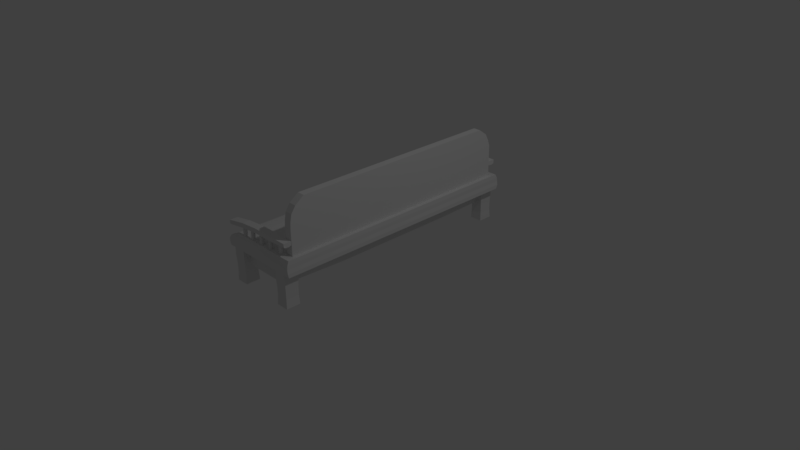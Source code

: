 # Source: indoorBenchw_b.blend  (saved by Blender 2.77.0; exported with 4.5.12 LTS)
import bpy
from mathutils import Matrix  # noqa: F401  (used for matrix-valued properties, if any)

bpy.ops.wm.read_factory_settings(use_empty=True)
scene = bpy.context.scene
scene.name = 'Scene'

# ---- collections
col_collection_1 = bpy.data.collections.new('Collection 1'); scene.collection.children.link(col_collection_1)

# ---- materials (node trees are filled in below, after node groups)
mat_material = bpy.data.materials.new('Material')
mat_material.alpha_threshold = 0.0
mat_material.use_transparent_shadow = False
mat_material.roughness = 0.5
mat_material.line_color = (0.0, 0.0, 0.0, 1.0)

# ---- material node trees

# ---- world
world_world = bpy.data.worlds.new('World'); scene.world = world_world
world_world.color = (0.05088, 0.05088, 0.05088)
world_world.use_sun_shadow = False
world_world.sun_shadow_jitter_overblur = 0.0
world_world.cycles.sampling_method = 'MANUAL'

# ---- cameras
cam_camera = bpy.data.cameras.new('Camera')
cam_camera.clip_end = 100.0
cam_camera.lens = 35.0
cam_camera.sensor_width = 32.0
cam_camera.sensor_height = 18.0
cam_camera.ortho_scale = 7.314
cam_camera.dof.focus_distance = 0.0
cam_camera.dof.aperture_fstop = 128.0

# ---- lights
light_lamp = bpy.data.lights.new('Lamp', 'POINT')
light_lamp.transmission_factor = 0.0
light_lamp.cutoff_distance = 30.0
light_lamp.energy = 100.0
light_lamp.shadow_buffer_clip_start = 1.001
light_lamp.shadow_soft_size = 0.1
light_lamp.shadow_maximum_resolution = 0.006
light_lamp.use_absolute_resolution = True

# ---- meshes
me_cylinder_009 = bpy.data.meshes.new('Cylinder.009')
me_cylinder_009.from_pydata([(0.0, 1.0, -1.0), (0.0, 1.0, 1.0), (0.1951, 0.9808, -1.0), (0.1951, 0.9808, 1.0), (0.3827, 0.9239, -1.0), (0.3827, 0.9239, 1.0), (0.5556, 0.8315, -1.0), (0.5556, 0.8315, 1.0), (0.7071, 0.7071, -1.0), (0.7071, 0.7071, 1.0), (0.8315, 0.5556, -1.0), (0.8315, 0.5556, 1.0), (0.9239, 0.3827, -1.0), (0.9239, 0.3827, 1.0), (0.9808, 0.1951, -1.0), (0.9808, 0.1951, 1.0), (1.0, 7.55e-08, -1.0), (1.0, 7.55e-08, 1.0), (0.9808, -0.1951, -1.0), (0.9808, -0.1951, 1.0), (0.9239, -0.3827, -1.0), (0.9239, -0.3827, 1.0), (0.8315, -0.5556, -1.0), (0.8315, -0.5556, 1.0), (0.7071, -0.7071, -1.0), (0.7071, -0.7071, 1.0), (0.5556, -0.8315, -1.0), (0.5556, -0.8315, 1.0), (0.3827, -0.9239, -1.0), (0.3827, -0.9239, 1.0), (0.1951, -0.9808, -1.0), (0.1951, -0.9808, 1.0), (-3.258e-07, -1.0, -1.0), (-3.258e-07, -1.0, 1.0), (-0.1951, -0.9808, -1.0), (-0.1951, -0.9808, 1.0), (-0.3827, -0.9239, -1.0), (-0.3827, -0.9239, 1.0), (-0.5556, -0.8315, -1.0), (-0.5556, -0.8315, 1.0), (-0.7071, -0.7071, -1.0), (-0.7071, -0.7071, 1.0), (-0.8315, -0.5556, -1.0), (-0.8315, -0.5556, 1.0), (-0.9239, -0.3827, -1.0), (-0.9239, -0.3827, 1.0), (-0.9808, -0.1951, -1.0), (-0.9808, -0.1951, 1.0), (-1.0, 9.656e-07, -1.0), (-1.0, 9.656e-07, 1.0), (-0.9808, 0.1951, -1.0), (-0.9808, 0.1951, 1.0), (-0.9239, 0.3827, -1.0), (-0.9239, 0.3827, 1.0), (-0.8315, 0.5556, -1.0), (-0.8315, 0.5556, 1.0), (-0.7071, 0.7071, -1.0), (-0.7071, 0.7071, 1.0), (-0.5556, 0.8315, -1.0), (-0.5556, 0.8315, 1.0), (-0.3827, 0.9239, -1.0), (-0.3827, 0.9239, 1.0), (-0.1951, 0.9808, -1.0), (-0.1951, 0.9808, 1.0)], [], [(0, 1, 3, 2), (2, 3, 5, 4), (4, 5, 7, 6), (6, 7, 9, 8), (8, 9, 11, 10), (10, 11, 13, 12), (12, 13, 15, 14), (14, 15, 17, 16), (16, 17, 19, 18), (18, 19, 21, 20), (20, 21, 23, 22), (22, 23, 25, 24), (24, 25, 27, 26), (26, 27, 29, 28), (28, 29, 31, 30), (30, 31, 33, 32), (32, 33, 35, 34), (34, 35, 37, 36), (36, 37, 39, 38), (38, 39, 41, 40), (40, 41, 43, 42), (42, 43, 45, 44), (44, 45, 47, 46), (46, 47, 49, 48), (48, 49, 51, 50), (50, 51, 53, 52), (52, 53, 55, 54), (54, 55, 57, 56), (56, 57, 59, 58), (58, 59, 61, 60), (3, 1, 63, 61, 59, 57, 55, 53, 51, 49, 47, 45, 43, 41, 39, 37, 35, 33, 31, 29, 27, 25, 23, 21, 19, 17, 15, 13, 11, 9, 7, 5), (60, 61, 63, 62), (62, 63, 1, 0), (0, 2, 4, 6, 8, 10, 12, 14, 16, 18, 20, 22, 24, 26, 28, 30, 32, 34, 36, 38, 40, 42, 44, 46, 48, 50, 52, 54, 56, 58, 60, 62)])
me_cylinder_009.use_remesh_preserve_volume = False
me_cylinder_009.use_remesh_preserve_attributes = False
me_cylinder_009.use_mirror_vertex_groups = False
me_cylinder_009.update()
me_cylinder_008 = bpy.data.meshes.new('Cylinder.008')
me_cylinder_008.from_pydata([(0.0, 1.0, -1.0), (0.0, 1.0, 1.0), (0.1951, 0.9808, -1.0), (0.1951, 0.9808, 1.0), (0.3827, 0.9239, -1.0), (0.3827, 0.9239, 1.0), (0.5556, 0.8315, -1.0), (0.5556, 0.8315, 1.0), (0.7071, 0.7071, -1.0), (0.7071, 0.7071, 1.0), (0.8315, 0.5556, -1.0), (0.8315, 0.5556, 1.0), (0.9239, 0.3827, -1.0), (0.9239, 0.3827, 1.0), (0.9808, 0.1951, -1.0), (0.9808, 0.1951, 1.0), (1.0, 7.55e-08, -1.0), (1.0, 7.55e-08, 1.0), (0.9808, -0.1951, -1.0), (0.9808, -0.1951, 1.0), (0.9239, -0.3827, -1.0), (0.9239, -0.3827, 1.0), (0.8315, -0.5556, -1.0), (0.8315, -0.5556, 1.0), (0.7071, -0.7071, -1.0), (0.7071, -0.7071, 1.0), (0.5556, -0.8315, -1.0), (0.5556, -0.8315, 1.0), (0.3827, -0.9239, -1.0), (0.3827, -0.9239, 1.0), (0.1951, -0.9808, -1.0), (0.1951, -0.9808, 1.0), (-3.258e-07, -1.0, -1.0), (-3.258e-07, -1.0, 1.0), (-0.1951, -0.9808, -1.0), (-0.1951, -0.9808, 1.0), (-0.3827, -0.9239, -1.0), (-0.3827, -0.9239, 1.0), (-0.5556, -0.8315, -1.0), (-0.5556, -0.8315, 1.0), (-0.7071, -0.7071, -1.0), (-0.7071, -0.7071, 1.0), (-0.8315, -0.5556, -1.0), (-0.8315, -0.5556, 1.0), (-0.9239, -0.3827, -1.0), (-0.9239, -0.3827, 1.0), (-0.9808, -0.1951, -1.0), (-0.9808, -0.1951, 1.0), (-1.0, 9.656e-07, -1.0), (-1.0, 9.656e-07, 1.0), (-0.9808, 0.1951, -1.0), (-0.9808, 0.1951, 1.0), (-0.9239, 0.3827, -1.0), (-0.9239, 0.3827, 1.0), (-0.8315, 0.5556, -1.0), (-0.8315, 0.5556, 1.0), (-0.7071, 0.7071, -1.0), (-0.7071, 0.7071, 1.0), (-0.5556, 0.8315, -1.0), (-0.5556, 0.8315, 1.0), (-0.3827, 0.9239, -1.0), (-0.3827, 0.9239, 1.0), (-0.1951, 0.9808, -1.0), (-0.1951, 0.9808, 1.0)], [], [(0, 1, 3, 2), (2, 3, 5, 4), (4, 5, 7, 6), (6, 7, 9, 8), (8, 9, 11, 10), (10, 11, 13, 12), (12, 13, 15, 14), (14, 15, 17, 16), (16, 17, 19, 18), (18, 19, 21, 20), (20, 21, 23, 22), (22, 23, 25, 24), (24, 25, 27, 26), (26, 27, 29, 28), (28, 29, 31, 30), (30, 31, 33, 32), (32, 33, 35, 34), (34, 35, 37, 36), (36, 37, 39, 38), (38, 39, 41, 40), (40, 41, 43, 42), (42, 43, 45, 44), (44, 45, 47, 46), (46, 47, 49, 48), (48, 49, 51, 50), (50, 51, 53, 52), (52, 53, 55, 54), (54, 55, 57, 56), (56, 57, 59, 58), (58, 59, 61, 60), (3, 1, 63, 61, 59, 57, 55, 53, 51, 49, 47, 45, 43, 41, 39, 37, 35, 33, 31, 29, 27, 25, 23, 21, 19, 17, 15, 13, 11, 9, 7, 5), (60, 61, 63, 62), (62, 63, 1, 0), (0, 2, 4, 6, 8, 10, 12, 14, 16, 18, 20, 22, 24, 26, 28, 30, 32, 34, 36, 38, 40, 42, 44, 46, 48, 50, 52, 54, 56, 58, 60, 62)])
me_cylinder_008.use_remesh_preserve_volume = False
me_cylinder_008.use_remesh_preserve_attributes = False
me_cylinder_008.use_mirror_vertex_groups = False
me_cylinder_008.update()
me_cylinder_007 = bpy.data.meshes.new('Cylinder.007')
me_cylinder_007.from_pydata([(0.0, 1.0, -1.0), (0.0, 1.0, 1.0), (0.1951, 0.9808, -1.0), (0.1951, 0.9808, 1.0), (0.3827, 0.9239, -1.0), (0.3827, 0.9239, 1.0), (0.5556, 0.8315, -1.0), (0.5556, 0.8315, 1.0), (0.7071, 0.7071, -1.0), (0.7071, 0.7071, 1.0), (0.8315, 0.5556, -1.0), (0.8315, 0.5556, 1.0), (0.9239, 0.3827, -1.0), (0.9239, 0.3827, 1.0), (0.9808, 0.1951, -1.0), (0.9808, 0.1951, 1.0), (1.0, 7.55e-08, -1.0), (1.0, 7.55e-08, 1.0), (0.9808, -0.1951, -1.0), (0.9808, -0.1951, 1.0), (0.9239, -0.3827, -1.0), (0.9239, -0.3827, 1.0), (0.8315, -0.5556, -1.0), (0.8315, -0.5556, 1.0), (0.7071, -0.7071, -1.0), (0.7071, -0.7071, 1.0), (0.5556, -0.8315, -1.0), (0.5556, -0.8315, 1.0), (0.3827, -0.9239, -1.0), (0.3827, -0.9239, 1.0), (0.1951, -0.9808, -1.0), (0.1951, -0.9808, 1.0), (-3.258e-07, -1.0, -1.0), (-3.258e-07, -1.0, 1.0), (-0.1951, -0.9808, -1.0), (-0.1951, -0.9808, 1.0), (-0.3827, -0.9239, -1.0), (-0.3827, -0.9239, 1.0), (-0.5556, -0.8315, -1.0), (-0.5556, -0.8315, 1.0), (-0.7071, -0.7071, -1.0), (-0.7071, -0.7071, 1.0), (-0.8315, -0.5556, -1.0), (-0.8315, -0.5556, 1.0), (-0.9239, -0.3827, -1.0), (-0.9239, -0.3827, 1.0), (-0.9808, -0.1951, -1.0), (-0.9808, -0.1951, 1.0), (-1.0, 9.656e-07, -1.0), (-1.0, 9.656e-07, 1.0), (-0.9808, 0.1951, -1.0), (-0.9808, 0.1951, 1.0), (-0.9239, 0.3827, -1.0), (-0.9239, 0.3827, 1.0), (-0.8315, 0.5556, -1.0), (-0.8315, 0.5556, 1.0), (-0.7071, 0.7071, -1.0), (-0.7071, 0.7071, 1.0), (-0.5556, 0.8315, -1.0), (-0.5556, 0.8315, 1.0), (-0.3827, 0.9239, -1.0), (-0.3827, 0.9239, 1.0), (-0.1951, 0.9808, -1.0), (-0.1951, 0.9808, 1.0)], [], [(0, 1, 3, 2), (2, 3, 5, 4), (4, 5, 7, 6), (6, 7, 9, 8), (8, 9, 11, 10), (10, 11, 13, 12), (12, 13, 15, 14), (14, 15, 17, 16), (16, 17, 19, 18), (18, 19, 21, 20), (20, 21, 23, 22), (22, 23, 25, 24), (24, 25, 27, 26), (26, 27, 29, 28), (28, 29, 31, 30), (30, 31, 33, 32), (32, 33, 35, 34), (34, 35, 37, 36), (36, 37, 39, 38), (38, 39, 41, 40), (40, 41, 43, 42), (42, 43, 45, 44), (44, 45, 47, 46), (46, 47, 49, 48), (48, 49, 51, 50), (50, 51, 53, 52), (52, 53, 55, 54), (54, 55, 57, 56), (56, 57, 59, 58), (58, 59, 61, 60), (3, 1, 63, 61, 59, 57, 55, 53, 51, 49, 47, 45, 43, 41, 39, 37, 35, 33, 31, 29, 27, 25, 23, 21, 19, 17, 15, 13, 11, 9, 7, 5), (60, 61, 63, 62), (62, 63, 1, 0), (0, 2, 4, 6, 8, 10, 12, 14, 16, 18, 20, 22, 24, 26, 28, 30, 32, 34, 36, 38, 40, 42, 44, 46, 48, 50, 52, 54, 56, 58, 60, 62)])
me_cylinder_007.use_remesh_preserve_volume = False
me_cylinder_007.use_remesh_preserve_attributes = False
me_cylinder_007.use_mirror_vertex_groups = False
me_cylinder_007.update()
me_cylinder_006 = bpy.data.meshes.new('Cylinder.006')
me_cylinder_006.from_pydata([(0.0, 1.0, -1.0), (0.0, 1.0, 1.0), (0.1951, 0.9808, -1.0), (0.1951, 0.9808, 1.0), (0.3827, 0.9239, -1.0), (0.3827, 0.9239, 1.0), (0.5556, 0.8315, -1.0), (0.5556, 0.8315, 1.0), (0.7071, 0.7071, -1.0), (0.7071, 0.7071, 1.0), (0.8315, 0.5556, -1.0), (0.8315, 0.5556, 1.0), (0.9239, 0.3827, -1.0), (0.9239, 0.3827, 1.0), (0.9808, 0.1951, -1.0), (0.9808, 0.1951, 1.0), (1.0, 7.55e-08, -1.0), (1.0, 7.55e-08, 1.0), (0.9808, -0.1951, -1.0), (0.9808, -0.1951, 1.0), (0.9239, -0.3827, -1.0), (0.9239, -0.3827, 1.0), (0.8315, -0.5556, -1.0), (0.8315, -0.5556, 1.0), (0.7071, -0.7071, -1.0), (0.7071, -0.7071, 1.0), (0.5556, -0.8315, -1.0), (0.5556, -0.8315, 1.0), (0.3827, -0.9239, -1.0), (0.3827, -0.9239, 1.0), (0.1951, -0.9808, -1.0), (0.1951, -0.9808, 1.0), (-3.258e-07, -1.0, -1.0), (-3.258e-07, -1.0, 1.0), (-0.1951, -0.9808, -1.0), (-0.1951, -0.9808, 1.0), (-0.3827, -0.9239, -1.0), (-0.3827, -0.9239, 1.0), (-0.5556, -0.8315, -1.0), (-0.5556, -0.8315, 1.0), (-0.7071, -0.7071, -1.0), (-0.7071, -0.7071, 1.0), (-0.8315, -0.5556, -1.0), (-0.8315, -0.5556, 1.0), (-0.9239, -0.3827, -1.0), (-0.9239, -0.3827, 1.0), (-0.9808, -0.1951, -1.0), (-0.9808, -0.1951, 1.0), (-1.0, 9.656e-07, -1.0), (-1.0, 9.656e-07, 1.0), (-0.9808, 0.1951, -1.0), (-0.9808, 0.1951, 1.0), (-0.9239, 0.3827, -1.0), (-0.9239, 0.3827, 1.0), (-0.8315, 0.5556, -1.0), (-0.8315, 0.5556, 1.0), (-0.7071, 0.7071, -1.0), (-0.7071, 0.7071, 1.0), (-0.5556, 0.8315, -1.0), (-0.5556, 0.8315, 1.0), (-0.3827, 0.9239, -1.0), (-0.3827, 0.9239, 1.0), (-0.1951, 0.9808, -1.0), (-0.1951, 0.9808, 1.0)], [], [(0, 1, 3, 2), (2, 3, 5, 4), (4, 5, 7, 6), (6, 7, 9, 8), (8, 9, 11, 10), (10, 11, 13, 12), (12, 13, 15, 14), (14, 15, 17, 16), (16, 17, 19, 18), (18, 19, 21, 20), (20, 21, 23, 22), (22, 23, 25, 24), (24, 25, 27, 26), (26, 27, 29, 28), (28, 29, 31, 30), (30, 31, 33, 32), (32, 33, 35, 34), (34, 35, 37, 36), (36, 37, 39, 38), (38, 39, 41, 40), (40, 41, 43, 42), (42, 43, 45, 44), (44, 45, 47, 46), (46, 47, 49, 48), (48, 49, 51, 50), (50, 51, 53, 52), (52, 53, 55, 54), (54, 55, 57, 56), (56, 57, 59, 58), (58, 59, 61, 60), (3, 1, 63, 61, 59, 57, 55, 53, 51, 49, 47, 45, 43, 41, 39, 37, 35, 33, 31, 29, 27, 25, 23, 21, 19, 17, 15, 13, 11, 9, 7, 5), (60, 61, 63, 62), (62, 63, 1, 0), (0, 2, 4, 6, 8, 10, 12, 14, 16, 18, 20, 22, 24, 26, 28, 30, 32, 34, 36, 38, 40, 42, 44, 46, 48, 50, 52, 54, 56, 58, 60, 62)])
me_cylinder_006.use_remesh_preserve_volume = False
me_cylinder_006.use_remesh_preserve_attributes = False
me_cylinder_006.use_mirror_vertex_groups = False
me_cylinder_006.update()
me_cylinder_005 = bpy.data.meshes.new('Cylinder.005')
me_cylinder_005.from_pydata([(0.0, 1.0, -1.0), (0.0, 1.0, 1.0), (0.1951, 0.9808, -1.0), (0.1951, 0.9808, 1.0), (0.3827, 0.9239, -1.0), (0.3827, 0.9239, 1.0), (0.5556, 0.8315, -1.0), (0.5556, 0.8315, 1.0), (0.7071, 0.7071, -1.0), (0.7071, 0.7071, 1.0), (0.8315, 0.5556, -1.0), (0.8315, 0.5556, 1.0), (0.9239, 0.3827, -1.0), (0.9239, 0.3827, 1.0), (0.9808, 0.1951, -1.0), (0.9808, 0.1951, 1.0), (1.0, 7.55e-08, -1.0), (1.0, 7.55e-08, 1.0), (0.9808, -0.1951, -1.0), (0.9808, -0.1951, 1.0), (0.9239, -0.3827, -1.0), (0.9239, -0.3827, 1.0), (0.8315, -0.5556, -1.0), (0.8315, -0.5556, 1.0), (0.7071, -0.7071, -1.0), (0.7071, -0.7071, 1.0), (0.5556, -0.8315, -1.0), (0.5556, -0.8315, 1.0), (0.3827, -0.9239, -1.0), (0.3827, -0.9239, 1.0), (0.1951, -0.9808, -1.0), (0.1951, -0.9808, 1.0), (-3.258e-07, -1.0, -1.0), (-3.258e-07, -1.0, 1.0), (-0.1951, -0.9808, -1.0), (-0.1951, -0.9808, 1.0), (-0.3827, -0.9239, -1.0), (-0.3827, -0.9239, 1.0), (-0.5556, -0.8315, -1.0), (-0.5556, -0.8315, 1.0), (-0.7071, -0.7071, -1.0), (-0.7071, -0.7071, 1.0), (-0.8315, -0.5556, -1.0), (-0.8315, -0.5556, 1.0), (-0.9239, -0.3827, -1.0), (-0.9239, -0.3827, 1.0), (-0.9808, -0.1951, -1.0), (-0.9808, -0.1951, 1.0), (-1.0, 9.656e-07, -1.0), (-1.0, 9.656e-07, 1.0), (-0.9808, 0.1951, -1.0), (-0.9808, 0.1951, 1.0), (-0.9239, 0.3827, -1.0), (-0.9239, 0.3827, 1.0), (-0.8315, 0.5556, -1.0), (-0.8315, 0.5556, 1.0), (-0.7071, 0.7071, -1.0), (-0.7071, 0.7071, 1.0), (-0.5556, 0.8315, -1.0), (-0.5556, 0.8315, 1.0), (-0.3827, 0.9239, -1.0), (-0.3827, 0.9239, 1.0), (-0.1951, 0.9808, -1.0), (-0.1951, 0.9808, 1.0)], [], [(0, 1, 3, 2), (2, 3, 5, 4), (4, 5, 7, 6), (6, 7, 9, 8), (8, 9, 11, 10), (10, 11, 13, 12), (12, 13, 15, 14), (14, 15, 17, 16), (16, 17, 19, 18), (18, 19, 21, 20), (20, 21, 23, 22), (22, 23, 25, 24), (24, 25, 27, 26), (26, 27, 29, 28), (28, 29, 31, 30), (30, 31, 33, 32), (32, 33, 35, 34), (34, 35, 37, 36), (36, 37, 39, 38), (38, 39, 41, 40), (40, 41, 43, 42), (42, 43, 45, 44), (44, 45, 47, 46), (46, 47, 49, 48), (48, 49, 51, 50), (50, 51, 53, 52), (52, 53, 55, 54), (54, 55, 57, 56), (56, 57, 59, 58), (58, 59, 61, 60), (3, 1, 63, 61, 59, 57, 55, 53, 51, 49, 47, 45, 43, 41, 39, 37, 35, 33, 31, 29, 27, 25, 23, 21, 19, 17, 15, 13, 11, 9, 7, 5), (60, 61, 63, 62), (62, 63, 1, 0), (0, 2, 4, 6, 8, 10, 12, 14, 16, 18, 20, 22, 24, 26, 28, 30, 32, 34, 36, 38, 40, 42, 44, 46, 48, 50, 52, 54, 56, 58, 60, 62)])
me_cylinder_005.use_remesh_preserve_volume = False
me_cylinder_005.use_remesh_preserve_attributes = False
me_cylinder_005.use_mirror_vertex_groups = False
me_cylinder_005.update()
me_cylinder_004 = bpy.data.meshes.new('Cylinder.004')
me_cylinder_004.from_pydata([(0.0, 1.0, -1.0), (0.0, 1.0, 1.0), (0.1951, 0.9808, -1.0), (0.1951, 0.9808, 1.0), (0.3827, 0.9239, -1.0), (0.3827, 0.9239, 1.0), (0.5556, 0.8315, -1.0), (0.5556, 0.8315, 1.0), (0.7071, 0.7071, -1.0), (0.7071, 0.7071, 1.0), (0.8315, 0.5556, -1.0), (0.8315, 0.5556, 1.0), (0.9239, 0.3827, -1.0), (0.9239, 0.3827, 1.0), (0.9808, 0.1951, -1.0), (0.9808, 0.1951, 1.0), (1.0, 7.55e-08, -1.0), (1.0, 7.55e-08, 1.0), (0.9808, -0.1951, -1.0), (0.9808, -0.1951, 1.0), (0.9239, -0.3827, -1.0), (0.9239, -0.3827, 1.0), (0.8315, -0.5556, -1.0), (0.8315, -0.5556, 1.0), (0.7071, -0.7071, -1.0), (0.7071, -0.7071, 1.0), (0.5556, -0.8315, -1.0), (0.5556, -0.8315, 1.0), (0.3827, -0.9239, -1.0), (0.3827, -0.9239, 1.0), (0.1951, -0.9808, -1.0), (0.1951, -0.9808, 1.0), (-3.258e-07, -1.0, -1.0), (-3.258e-07, -1.0, 1.0), (-0.1951, -0.9808, -1.0), (-0.1951, -0.9808, 1.0), (-0.3827, -0.9239, -1.0), (-0.3827, -0.9239, 1.0), (-0.5556, -0.8315, -1.0), (-0.5556, -0.8315, 1.0), (-0.7071, -0.7071, -1.0), (-0.7071, -0.7071, 1.0), (-0.8315, -0.5556, -1.0), (-0.8315, -0.5556, 1.0), (-0.9239, -0.3827, -1.0), (-0.9239, -0.3827, 1.0), (-0.9808, -0.1951, -1.0), (-0.9808, -0.1951, 1.0), (-1.0, 9.656e-07, -1.0), (-1.0, 9.656e-07, 1.0), (-0.9808, 0.1951, -1.0), (-0.9808, 0.1951, 1.0), (-0.9239, 0.3827, -1.0), (-0.9239, 0.3827, 1.0), (-0.8315, 0.5556, -1.0), (-0.8315, 0.5556, 1.0), (-0.7071, 0.7071, -1.0), (-0.7071, 0.7071, 1.0), (-0.5556, 0.8315, -1.0), (-0.5556, 0.8315, 1.0), (-0.3827, 0.9239, -1.0), (-0.3827, 0.9239, 1.0), (-0.1951, 0.9808, -1.0), (-0.1951, 0.9808, 1.0)], [], [(0, 1, 3, 2), (2, 3, 5, 4), (4, 5, 7, 6), (6, 7, 9, 8), (8, 9, 11, 10), (10, 11, 13, 12), (12, 13, 15, 14), (14, 15, 17, 16), (16, 17, 19, 18), (18, 19, 21, 20), (20, 21, 23, 22), (22, 23, 25, 24), (24, 25, 27, 26), (26, 27, 29, 28), (28, 29, 31, 30), (30, 31, 33, 32), (32, 33, 35, 34), (34, 35, 37, 36), (36, 37, 39, 38), (38, 39, 41, 40), (40, 41, 43, 42), (42, 43, 45, 44), (44, 45, 47, 46), (46, 47, 49, 48), (48, 49, 51, 50), (50, 51, 53, 52), (52, 53, 55, 54), (54, 55, 57, 56), (56, 57, 59, 58), (58, 59, 61, 60), (3, 1, 63, 61, 59, 57, 55, 53, 51, 49, 47, 45, 43, 41, 39, 37, 35, 33, 31, 29, 27, 25, 23, 21, 19, 17, 15, 13, 11, 9, 7, 5), (60, 61, 63, 62), (62, 63, 1, 0), (0, 2, 4, 6, 8, 10, 12, 14, 16, 18, 20, 22, 24, 26, 28, 30, 32, 34, 36, 38, 40, 42, 44, 46, 48, 50, 52, 54, 56, 58, 60, 62)])
me_cylinder_004.use_remesh_preserve_volume = False
me_cylinder_004.use_remesh_preserve_attributes = False
me_cylinder_004.use_mirror_vertex_groups = False
me_cylinder_004.update()
me_cylinder_003 = bpy.data.meshes.new('Cylinder.003')
me_cylinder_003.from_pydata([(0.0, 1.0, -1.0), (0.0, 1.0, 1.0), (0.1951, 0.9808, -1.0), (0.1951, 0.9808, 1.0), (0.3827, 0.9239, -1.0), (0.3827, 0.9239, 1.0), (0.5556, 0.8315, -1.0), (0.5556, 0.8315, 1.0), (0.7071, 0.7071, -1.0), (0.7071, 0.7071, 1.0), (0.8315, 0.5556, -1.0), (0.8315, 0.5556, 1.0), (0.9239, 0.3827, -1.0), (0.9239, 0.3827, 1.0), (0.9808, 0.1951, -1.0), (0.9808, 0.1951, 1.0), (1.0, 7.55e-08, -1.0), (1.0, 7.55e-08, 1.0), (0.9808, -0.1951, -1.0), (0.9808, -0.1951, 1.0), (0.9239, -0.3827, -1.0), (0.9239, -0.3827, 1.0), (0.8315, -0.5556, -1.0), (0.8315, -0.5556, 1.0), (0.7071, -0.7071, -1.0), (0.7071, -0.7071, 1.0), (0.5556, -0.8315, -1.0), (0.5556, -0.8315, 1.0), (0.3827, -0.9239, -1.0), (0.3827, -0.9239, 1.0), (0.1951, -0.9808, -1.0), (0.1951, -0.9808, 1.0), (-3.258e-07, -1.0, -1.0), (-3.258e-07, -1.0, 1.0), (-0.1951, -0.9808, -1.0), (-0.1951, -0.9808, 1.0), (-0.3827, -0.9239, -1.0), (-0.3827, -0.9239, 1.0), (-0.5556, -0.8315, -1.0), (-0.5556, -0.8315, 1.0), (-0.7071, -0.7071, -1.0), (-0.7071, -0.7071, 1.0), (-0.8315, -0.5556, -1.0), (-0.8315, -0.5556, 1.0), (-0.9239, -0.3827, -1.0), (-0.9239, -0.3827, 1.0), (-0.9808, -0.1951, -1.0), (-0.9808, -0.1951, 1.0), (-1.0, 9.656e-07, -1.0), (-1.0, 9.656e-07, 1.0), (-0.9808, 0.1951, -1.0), (-0.9808, 0.1951, 1.0), (-0.9239, 0.3827, -1.0), (-0.9239, 0.3827, 1.0), (-0.8315, 0.5556, -1.0), (-0.8315, 0.5556, 1.0), (-0.7071, 0.7071, -1.0), (-0.7071, 0.7071, 1.0), (-0.5556, 0.8315, -1.0), (-0.5556, 0.8315, 1.0), (-0.3827, 0.9239, -1.0), (-0.3827, 0.9239, 1.0), (-0.1951, 0.9808, -1.0), (-0.1951, 0.9808, 1.0)], [], [(0, 1, 3, 2), (2, 3, 5, 4), (4, 5, 7, 6), (6, 7, 9, 8), (8, 9, 11, 10), (10, 11, 13, 12), (12, 13, 15, 14), (14, 15, 17, 16), (16, 17, 19, 18), (18, 19, 21, 20), (20, 21, 23, 22), (22, 23, 25, 24), (24, 25, 27, 26), (26, 27, 29, 28), (28, 29, 31, 30), (30, 31, 33, 32), (32, 33, 35, 34), (34, 35, 37, 36), (36, 37, 39, 38), (38, 39, 41, 40), (40, 41, 43, 42), (42, 43, 45, 44), (44, 45, 47, 46), (46, 47, 49, 48), (48, 49, 51, 50), (50, 51, 53, 52), (52, 53, 55, 54), (54, 55, 57, 56), (56, 57, 59, 58), (58, 59, 61, 60), (3, 1, 63, 61, 59, 57, 55, 53, 51, 49, 47, 45, 43, 41, 39, 37, 35, 33, 31, 29, 27, 25, 23, 21, 19, 17, 15, 13, 11, 9, 7, 5), (60, 61, 63, 62), (62, 63, 1, 0), (0, 2, 4, 6, 8, 10, 12, 14, 16, 18, 20, 22, 24, 26, 28, 30, 32, 34, 36, 38, 40, 42, 44, 46, 48, 50, 52, 54, 56, 58, 60, 62)])
me_cylinder_003.use_remesh_preserve_volume = False
me_cylinder_003.use_remesh_preserve_attributes = False
me_cylinder_003.use_mirror_vertex_groups = False
me_cylinder_003.update()
me_cylinder_002 = bpy.data.meshes.new('Cylinder.002')
me_cylinder_002.from_pydata([(0.0, 1.0, -1.0), (0.0, 1.0, 1.0), (0.1951, 0.9808, -1.0), (0.1951, 0.9808, 1.0), (0.3827, 0.9239, -1.0), (0.3827, 0.9239, 1.0), (0.5556, 0.8315, -1.0), (0.5556, 0.8315, 1.0), (0.7071, 0.7071, -1.0), (0.7071, 0.7071, 1.0), (0.8315, 0.5556, -1.0), (0.8315, 0.5556, 1.0), (0.9239, 0.3827, -1.0), (0.9239, 0.3827, 1.0), (0.9808, 0.1951, -1.0), (0.9808, 0.1951, 1.0), (1.0, 7.55e-08, -1.0), (1.0, 7.55e-08, 1.0), (0.9808, -0.1951, -1.0), (0.9808, -0.1951, 1.0), (0.9239, -0.3827, -1.0), (0.9239, -0.3827, 1.0), (0.8315, -0.5556, -1.0), (0.8315, -0.5556, 1.0), (0.7071, -0.7071, -1.0), (0.7071, -0.7071, 1.0), (0.5556, -0.8315, -1.0), (0.5556, -0.8315, 1.0), (0.3827, -0.9239, -1.0), (0.3827, -0.9239, 1.0), (0.1951, -0.9808, -1.0), (0.1951, -0.9808, 1.0), (-3.258e-07, -1.0, -1.0), (-3.258e-07, -1.0, 1.0), (-0.1951, -0.9808, -1.0), (-0.1951, -0.9808, 1.0), (-0.3827, -0.9239, -1.0), (-0.3827, -0.9239, 1.0), (-0.5556, -0.8315, -1.0), (-0.5556, -0.8315, 1.0), (-0.7071, -0.7071, -1.0), (-0.7071, -0.7071, 1.0), (-0.8315, -0.5556, -1.0), (-0.8315, -0.5556, 1.0), (-0.9239, -0.3827, -1.0), (-0.9239, -0.3827, 1.0), (-0.9808, -0.1951, -1.0), (-0.9808, -0.1951, 1.0), (-1.0, 9.656e-07, -1.0), (-1.0, 9.656e-07, 1.0), (-0.9808, 0.1951, -1.0), (-0.9808, 0.1951, 1.0), (-0.9239, 0.3827, -1.0), (-0.9239, 0.3827, 1.0), (-0.8315, 0.5556, -1.0), (-0.8315, 0.5556, 1.0), (-0.7071, 0.7071, -1.0), (-0.7071, 0.7071, 1.0), (-0.5556, 0.8315, -1.0), (-0.5556, 0.8315, 1.0), (-0.3827, 0.9239, -1.0), (-0.3827, 0.9239, 1.0), (-0.1951, 0.9808, -1.0), (-0.1951, 0.9808, 1.0)], [], [(0, 1, 3, 2), (2, 3, 5, 4), (4, 5, 7, 6), (6, 7, 9, 8), (8, 9, 11, 10), (10, 11, 13, 12), (12, 13, 15, 14), (14, 15, 17, 16), (16, 17, 19, 18), (18, 19, 21, 20), (20, 21, 23, 22), (22, 23, 25, 24), (24, 25, 27, 26), (26, 27, 29, 28), (28, 29, 31, 30), (30, 31, 33, 32), (32, 33, 35, 34), (34, 35, 37, 36), (36, 37, 39, 38), (38, 39, 41, 40), (40, 41, 43, 42), (42, 43, 45, 44), (44, 45, 47, 46), (46, 47, 49, 48), (48, 49, 51, 50), (50, 51, 53, 52), (52, 53, 55, 54), (54, 55, 57, 56), (56, 57, 59, 58), (58, 59, 61, 60), (3, 1, 63, 61, 59, 57, 55, 53, 51, 49, 47, 45, 43, 41, 39, 37, 35, 33, 31, 29, 27, 25, 23, 21, 19, 17, 15, 13, 11, 9, 7, 5), (60, 61, 63, 62), (62, 63, 1, 0), (0, 2, 4, 6, 8, 10, 12, 14, 16, 18, 20, 22, 24, 26, 28, 30, 32, 34, 36, 38, 40, 42, 44, 46, 48, 50, 52, 54, 56, 58, 60, 62)])
me_cylinder_002.use_remesh_preserve_volume = False
me_cylinder_002.use_remesh_preserve_attributes = False
me_cylinder_002.use_mirror_vertex_groups = False
me_cylinder_002.update()
me_cylinder_001 = bpy.data.meshes.new('Cylinder.001')
me_cylinder_001.from_pydata([(0.0, 1.0, -1.0), (0.0, 1.0, 1.0), (0.1951, 0.9808, -1.0), (0.1951, 0.9808, 1.0), (0.3827, 0.9239, -1.0), (0.3827, 0.9239, 1.0), (0.5556, 0.8315, -1.0), (0.5556, 0.8315, 1.0), (0.7071, 0.7071, -1.0), (0.7071, 0.7071, 1.0), (0.8315, 0.5556, -1.0), (0.8315, 0.5556, 1.0), (0.9239, 0.3827, -1.0), (0.9239, 0.3827, 1.0), (0.9808, 0.1951, -1.0), (0.9808, 0.1951, 1.0), (1.0, 7.55e-08, -1.0), (1.0, 7.55e-08, 1.0), (0.9808, -0.1951, -1.0), (0.9808, -0.1951, 1.0), (0.9239, -0.3827, -1.0), (0.9239, -0.3827, 1.0), (0.8315, -0.5556, -1.0), (0.8315, -0.5556, 1.0), (0.7071, -0.7071, -1.0), (0.7071, -0.7071, 1.0), (0.5556, -0.8315, -1.0), (0.5556, -0.8315, 1.0), (0.3827, -0.9239, -1.0), (0.3827, -0.9239, 1.0), (0.1951, -0.9808, -1.0), (0.1951, -0.9808, 1.0), (-3.258e-07, -1.0, -1.0), (-3.258e-07, -1.0, 1.0), (-0.1951, -0.9808, -1.0), (-0.1951, -0.9808, 1.0), (-0.3827, -0.9239, -1.0), (-0.3827, -0.9239, 1.0), (-0.5556, -0.8315, -1.0), (-0.5556, -0.8315, 1.0), (-0.7071, -0.7071, -1.0), (-0.7071, -0.7071, 1.0), (-0.8315, -0.5556, -1.0), (-0.8315, -0.5556, 1.0), (-0.9239, -0.3827, -1.0), (-0.9239, -0.3827, 1.0), (-0.9808, -0.1951, -1.0), (-0.9808, -0.1951, 1.0), (-1.0, 9.656e-07, -1.0), (-1.0, 9.656e-07, 1.0), (-0.9808, 0.1951, -1.0), (-0.9808, 0.1951, 1.0), (-0.9239, 0.3827, -1.0), (-0.9239, 0.3827, 1.0), (-0.8315, 0.5556, -1.0), (-0.8315, 0.5556, 1.0), (-0.7071, 0.7071, -1.0), (-0.7071, 0.7071, 1.0), (-0.5556, 0.8315, -1.0), (-0.5556, 0.8315, 1.0), (-0.3827, 0.9239, -1.0), (-0.3827, 0.9239, 1.0), (-0.1951, 0.9808, -1.0), (-0.1951, 0.9808, 1.0)], [], [(0, 1, 3, 2), (2, 3, 5, 4), (4, 5, 7, 6), (6, 7, 9, 8), (8, 9, 11, 10), (10, 11, 13, 12), (12, 13, 15, 14), (14, 15, 17, 16), (16, 17, 19, 18), (18, 19, 21, 20), (20, 21, 23, 22), (22, 23, 25, 24), (24, 25, 27, 26), (26, 27, 29, 28), (28, 29, 31, 30), (30, 31, 33, 32), (32, 33, 35, 34), (34, 35, 37, 36), (36, 37, 39, 38), (38, 39, 41, 40), (40, 41, 43, 42), (42, 43, 45, 44), (44, 45, 47, 46), (46, 47, 49, 48), (48, 49, 51, 50), (50, 51, 53, 52), (52, 53, 55, 54), (54, 55, 57, 56), (56, 57, 59, 58), (58, 59, 61, 60), (3, 1, 63, 61, 59, 57, 55, 53, 51, 49, 47, 45, 43, 41, 39, 37, 35, 33, 31, 29, 27, 25, 23, 21, 19, 17, 15, 13, 11, 9, 7, 5), (60, 61, 63, 62), (62, 63, 1, 0), (0, 2, 4, 6, 8, 10, 12, 14, 16, 18, 20, 22, 24, 26, 28, 30, 32, 34, 36, 38, 40, 42, 44, 46, 48, 50, 52, 54, 56, 58, 60, 62)])
me_cylinder_001.use_remesh_preserve_volume = False
me_cylinder_001.use_remesh_preserve_attributes = False
me_cylinder_001.use_mirror_vertex_groups = False
me_cylinder_001.update()
me_cylinder = bpy.data.meshes.new('Cylinder')
me_cylinder.from_pydata([(0.0, 1.0, -1.0), (0.0, 1.0, 1.0), (0.1951, 0.9808, -1.0), (0.1951, 0.9808, 1.0), (0.3827, 0.9239, -1.0), (0.3827, 0.9239, 1.0), (0.5556, 0.8315, -1.0), (0.5556, 0.8315, 1.0), (0.7071, 0.7071, -1.0), (0.7071, 0.7071, 1.0), (0.8315, 0.5556, -1.0), (0.8315, 0.5556, 1.0), (0.9239, 0.3827, -1.0), (0.9239, 0.3827, 1.0), (0.9808, 0.1951, -1.0), (0.9808, 0.1951, 1.0), (1.0, 7.55e-08, -1.0), (1.0, 7.55e-08, 1.0), (0.9808, -0.1951, -1.0), (0.9808, -0.1951, 1.0), (0.9239, -0.3827, -1.0), (0.9239, -0.3827, 1.0), (0.8315, -0.5556, -1.0), (0.8315, -0.5556, 1.0), (0.7071, -0.7071, -1.0), (0.7071, -0.7071, 1.0), (0.5556, -0.8315, -1.0), (0.5556, -0.8315, 1.0), (0.3827, -0.9239, -1.0), (0.3827, -0.9239, 1.0), (0.1951, -0.9808, -1.0), (0.1951, -0.9808, 1.0), (-3.258e-07, -1.0, -1.0), (-3.258e-07, -1.0, 1.0), (-0.1951, -0.9808, -1.0), (-0.1951, -0.9808, 1.0), (-0.3827, -0.9239, -1.0), (-0.3827, -0.9239, 1.0), (-0.5556, -0.8315, -1.0), (-0.5556, -0.8315, 1.0), (-0.7071, -0.7071, -1.0), (-0.7071, -0.7071, 1.0), (-0.8315, -0.5556, -1.0), (-0.8315, -0.5556, 1.0), (-0.9239, -0.3827, -1.0), (-0.9239, -0.3827, 1.0), (-0.9808, -0.1951, -1.0), (-0.9808, -0.1951, 1.0), (-1.0, 9.656e-07, -1.0), (-1.0, 9.656e-07, 1.0), (-0.9808, 0.1951, -1.0), (-0.9808, 0.1951, 1.0), (-0.9239, 0.3827, -1.0), (-0.9239, 0.3827, 1.0), (-0.8315, 0.5556, -1.0), (-0.8315, 0.5556, 1.0), (-0.7071, 0.7071, -1.0), (-0.7071, 0.7071, 1.0), (-0.5556, 0.8315, -1.0), (-0.5556, 0.8315, 1.0), (-0.3827, 0.9239, -1.0), (-0.3827, 0.9239, 1.0), (-0.1951, 0.9808, -1.0), (-0.1951, 0.9808, 1.0)], [], [(0, 1, 3, 2), (2, 3, 5, 4), (4, 5, 7, 6), (6, 7, 9, 8), (8, 9, 11, 10), (10, 11, 13, 12), (12, 13, 15, 14), (14, 15, 17, 16), (16, 17, 19, 18), (18, 19, 21, 20), (20, 21, 23, 22), (22, 23, 25, 24), (24, 25, 27, 26), (26, 27, 29, 28), (28, 29, 31, 30), (30, 31, 33, 32), (32, 33, 35, 34), (34, 35, 37, 36), (36, 37, 39, 38), (38, 39, 41, 40), (40, 41, 43, 42), (42, 43, 45, 44), (44, 45, 47, 46), (46, 47, 49, 48), (48, 49, 51, 50), (50, 51, 53, 52), (52, 53, 55, 54), (54, 55, 57, 56), (56, 57, 59, 58), (58, 59, 61, 60), (3, 1, 63, 61, 59, 57, 55, 53, 51, 49, 47, 45, 43, 41, 39, 37, 35, 33, 31, 29, 27, 25, 23, 21, 19, 17, 15, 13, 11, 9, 7, 5), (60, 61, 63, 62), (62, 63, 1, 0), (0, 2, 4, 6, 8, 10, 12, 14, 16, 18, 20, 22, 24, 26, 28, 30, 32, 34, 36, 38, 40, 42, 44, 46, 48, 50, 52, 54, 56, 58, 60, 62)])
me_cylinder.use_remesh_preserve_volume = False
me_cylinder.use_remesh_preserve_attributes = False
me_cylinder.use_mirror_vertex_groups = False
me_cylinder.update()
me_cube_007 = bpy.data.meshes.new('Cube.007')
me_cube_007.from_pydata([(0.9621, 1.0, -3.145), (0.9621, -1.0, -0.6743), (-0.9583, -1.006, -0.5586), (-0.9583, 0.9937, -3.029), (1.0, 1.0, -1.325), (1.0, -1.0, 1.0), (-1.0, -1.0, 1.0), (-1.0, 1.0, -1.325), (0.9621, -5.96e-08, -1.0), (1.788e-07, 1.0, -3.325), (1.0, 1.0, -2.129), (0.0, -1.0, -1.0), (1.0, -1.0, 0.1355), (-0.9583, -0.006307, -1.002), (-1.005, -1.0, 0.2106), (-1.005, 1.0, -2.201), (1.0, -5.364e-07, 1.0), (2.384e-07, 1.0, -1.325), (-5.364e-07, -1.0, 1.0), (-1.0, 1.788e-07, 1.0), (2.384e-07, 1.0, -2.325), (-1.005, 2.384e-07, 0.0), (-2.98e-07, -1.0, 0.0), (1.0, -2.98e-07, 0.0), (-1.49e-07, -1.788e-07, 1.0), (5.96e-08, 1.192e-07, -1.0), (0.9621, -0.5, -1.0), (-0.5, 1.0, -3.325), (1.0, 1.0, -1.825), (-0.5, -1.0, -1.0), (1.0, -1.0, 0.5), (-0.9583, 0.4937, -1.716), (-1.0, -1.0, 0.5), (-1.0, 1.0, -1.825), (1.0, -0.5, 1.0), (-0.5, 1.0, -1.325), (-0.5, -1.0, 1.0), (-1.0, 0.5, 0.2858), (0.9621, 0.5, -1.714), (0.5, 1.0, -3.325), (0.9896, 1.0, -2.629), (0.5, -1.0, -1.0), (0.9896, -1.0, -0.2327), (-0.9583, -0.5063, -1.002), (-0.9823, -1.006, -0.1083), (-0.9823, 0.9937, -2.554), (1.0, 0.5, 0.2858), (0.5, 1.0, -1.325), (0.5, -1.0, 1.0), (-1.0, -0.5, 1.0), (-0.5, 1.0, -2.325), (0.5, 1.0, -2.325), (2.384e-07, 1.0, -1.825), (2.086e-07, 1.0, -2.825), (-1.005, 0.5, -0.7142), (-1.005, -0.5, 0.0), (-0.9823, -0.006316, -0.4908), (-1.0, 2.086e-07, 0.5), (-0.5, -1.0, 0.0), (0.5, -1.0, 0.0), (-1.49e-07, -1.0, -0.5), (-4.172e-07, -1.0, 0.5), (1.0, -0.5, 0.0), (1.0, 0.5, -0.7142), (0.9896, -1.788e-07, -0.5), (1.0, -4.172e-07, 0.5), (-3.427e-07, -0.5, 1.0), (4.47e-08, 0.5, 0.2858), (0.5, -3.576e-07, 1.0), (-0.5, 0.0, 1.0), (-0.5, 2.086e-07, -1.0), (0.5, 2.98e-08, -1.0), (1.192e-07, 0.5, -1.714), (2.98e-08, -0.5, -1.0), (0.5, -0.5, -1.0), (0.5, 0.5, -1.714), (-0.5, 0.5, -1.714), (-0.5, 0.5, 0.2858), (0.5, 0.5, 0.2858), (0.5, -0.5, 1.0), (1.0, 0.5, -0.2142), (0.9896, 0.5, -1.214), (0.9896, -0.5, -0.5), (0.5, -1.0, 0.5), (0.5, -1.0, -0.5), (-0.5, -1.0, -0.558), (-1.0, -0.5, 0.5), (-0.9823, -0.5063, -0.4908), (-0.9823, 0.4937, -1.205), (0.5, 1.0, -2.825), (0.5, 1.0, -1.825), (-0.5, 1.0, -1.825), (-0.5, 1.0, -2.825), (-1.0, 0.5, -0.2142), (-0.5, -1.0, 0.5), (1.0, -0.5, 0.5), (-0.5, -0.5, 1.0), (-0.5, -0.5, -1.0)], [], [(97, 29, 2, 43), (96, 49, 6, 36), (95, 34, 5, 30), (94, 36, 6, 32), (93, 37, 7, 33), (92, 27, 3, 45), (91, 50, 15, 33), (90, 51, 20, 52), (89, 39, 9, 53), (88, 54, 15, 45), (87, 55, 21, 56), (86, 49, 19, 57), (85, 58, 14, 44), (84, 59, 22, 60), (83, 48, 18, 61), (82, 62, 12, 42), (81, 63, 23, 64), (80, 46, 16, 65), (79, 66, 18, 48), (78, 67, 24, 68), (77, 37, 19, 69), (76, 70, 13, 31), (75, 71, 25, 72), (74, 41, 11, 73), (71, 74, 73, 25), (8, 26, 74, 71), (26, 1, 41, 74), (39, 75, 72, 9), (0, 38, 75, 39), (38, 8, 71, 75), (27, 76, 31, 3), (9, 72, 76, 27), (72, 25, 70, 76), (67, 77, 69, 24), (17, 35, 77, 67), (35, 7, 37, 77), (46, 78, 68, 16), (4, 47, 78, 46), (47, 17, 67, 78), (34, 79, 48, 5), (16, 68, 79, 34), (68, 24, 66, 79), (63, 80, 65, 23), (10, 28, 80, 63), (28, 4, 46, 80), (38, 81, 64, 8), (0, 40, 81, 38), (40, 10, 63, 81), (26, 82, 42, 1), (8, 64, 82, 26), (64, 23, 62, 82), (59, 83, 61, 22), (12, 30, 83, 59), (30, 5, 48, 83), (41, 84, 60, 11), (1, 42, 84, 41), (42, 12, 59, 84), (29, 85, 44, 2), (11, 60, 85, 29), (60, 22, 58, 85), (55, 86, 57, 21), (14, 32, 86, 55), (32, 6, 49, 86), (43, 87, 56, 13), (2, 44, 87, 43), (44, 14, 55, 87), (31, 88, 45, 3), (13, 56, 88, 31), (56, 21, 54, 88), (51, 89, 53, 20), (10, 40, 89, 51), (40, 0, 39, 89), (47, 90, 52, 17), (4, 28, 90, 47), (28, 10, 51, 90), (35, 91, 33, 7), (17, 52, 91, 35), (52, 20, 50, 91), (50, 92, 45, 15), (20, 53, 92, 50), (53, 9, 27, 92), (54, 93, 33, 15), (21, 57, 93, 54), (57, 19, 37, 93), (58, 94, 32, 14), (22, 61, 94, 58), (61, 18, 36, 94), (62, 95, 30, 12), (23, 65, 95, 62), (65, 16, 34, 95), (66, 96, 36, 18), (24, 69, 96, 66), (69, 19, 49, 96), (70, 97, 43, 13), (25, 73, 97, 70), (73, 11, 29, 97)])
me_cube_007.materials.append(mat_material)
me_cube_007.use_remesh_preserve_volume = False
me_cube_007.use_remesh_preserve_attributes = False
me_cube_007.use_mirror_vertex_groups = False
me_cube_007.update()
me_cube_006 = bpy.data.meshes.new('Cube.006')
me_cube_006.from_pydata([(0.9621, 1.0, -3.145), (0.9621, -1.0, -0.6743), (-0.9583, -1.006, -0.5586), (-0.9583, 0.9937, -3.029), (1.0, 1.0, -1.325), (1.0, -1.0, 1.0), (-1.0, -1.0, 1.0), (-1.0, 1.0, -1.325), (0.9621, -5.96e-08, -1.0), (1.788e-07, 1.0, -3.325), (1.0, 1.0, -2.129), (0.0, -1.0, -1.0), (1.0, -1.0, 0.1355), (-0.9583, -0.006307, -1.002), (-1.005, -1.0, 0.2106), (-1.005, 1.0, -2.201), (1.0, -5.364e-07, 1.0), (2.384e-07, 1.0, -1.325), (-5.364e-07, -1.0, 1.0), (-1.0, 1.788e-07, 1.0), (2.384e-07, 1.0, -2.325), (-1.005, 2.384e-07, 0.0), (-2.98e-07, -1.0, 0.0), (1.0, -2.98e-07, 0.0), (-1.49e-07, -1.788e-07, 1.0), (5.96e-08, 1.192e-07, -1.0), (0.9621, -0.5, -1.0), (-0.5, 1.0, -3.325), (1.0, 1.0, -1.825), (-0.5, -1.0, -1.0), (1.0, -1.0, 0.5), (-0.9583, 0.4937, -1.716), (-1.0, -1.0, 0.5), (-1.0, 1.0, -1.825), (1.0, -0.5, 1.0), (-0.5, 1.0, -1.325), (-0.5, -1.0, 1.0), (-1.0, 0.5, 0.2858), (0.9621, 0.5, -1.714), (0.5, 1.0, -3.325), (0.9896, 1.0, -2.629), (0.5, -1.0, -1.0), (0.9896, -1.0, -0.2327), (-0.9583, -0.5063, -1.002), (-0.9823, -1.006, -0.1083), (-0.9823, 0.9937, -2.554), (1.0, 0.5, 0.2858), (0.5, 1.0, -1.325), (0.5, -1.0, 1.0), (-1.0, -0.5, 1.0), (-0.5, 1.0, -2.325), (0.5, 1.0, -2.325), (2.384e-07, 1.0, -1.825), (2.086e-07, 1.0, -2.825), (-1.005, 0.5, -0.7142), (-1.005, -0.5, 0.0), (-0.9823, -0.006316, -0.4908), (-1.0, 2.086e-07, 0.5), (-0.5, -1.0, 0.0), (0.5, -1.0, 0.0), (-1.49e-07, -1.0, -0.5), (-4.172e-07, -1.0, 0.5), (1.0, -0.5, 0.0), (1.0, 0.5, -0.7142), (0.9896, -1.788e-07, -0.5), (1.0, -4.172e-07, 0.5), (-3.427e-07, -0.5, 1.0), (4.47e-08, 0.5, 0.2858), (0.5, -3.576e-07, 1.0), (-0.5, 0.0, 1.0), (-0.5, 2.086e-07, -1.0), (0.5, 2.98e-08, -1.0), (1.192e-07, 0.5, -1.714), (2.98e-08, -0.5, -1.0), (0.5, -0.5, -1.0), (0.5, 0.5, -1.714), (-0.5, 0.5, -1.714), (-0.5, 0.5, 0.2858), (0.5, 0.5, 0.2858), (0.5, -0.5, 1.0), (1.0, 0.5, -0.2142), (0.9896, 0.5, -1.214), (0.9896, -0.5, -0.5), (0.5, -1.0, 0.5), (0.5, -1.0, -0.5), (-0.5, -1.0, -0.558), (-1.0, -0.5, 0.5), (-0.9823, -0.5063, -0.4908), (-0.9823, 0.4937, -1.205), (0.5, 1.0, -2.825), (0.5, 1.0, -1.825), (-0.5, 1.0, -1.825), (-0.5, 1.0, -2.825), (-1.0, 0.5, -0.2142), (-0.5, -1.0, 0.5), (1.0, -0.5, 0.5), (-0.5, -0.5, 1.0), (-0.5, -0.5, -1.0)], [], [(97, 29, 2, 43), (96, 49, 6, 36), (95, 34, 5, 30), (94, 36, 6, 32), (93, 37, 7, 33), (92, 27, 3, 45), (91, 50, 15, 33), (90, 51, 20, 52), (89, 39, 9, 53), (88, 54, 15, 45), (87, 55, 21, 56), (86, 49, 19, 57), (85, 58, 14, 44), (84, 59, 22, 60), (83, 48, 18, 61), (82, 62, 12, 42), (81, 63, 23, 64), (80, 46, 16, 65), (79, 66, 18, 48), (78, 67, 24, 68), (77, 37, 19, 69), (76, 70, 13, 31), (75, 71, 25, 72), (74, 41, 11, 73), (71, 74, 73, 25), (8, 26, 74, 71), (26, 1, 41, 74), (39, 75, 72, 9), (0, 38, 75, 39), (38, 8, 71, 75), (27, 76, 31, 3), (9, 72, 76, 27), (72, 25, 70, 76), (67, 77, 69, 24), (17, 35, 77, 67), (35, 7, 37, 77), (46, 78, 68, 16), (4, 47, 78, 46), (47, 17, 67, 78), (34, 79, 48, 5), (16, 68, 79, 34), (68, 24, 66, 79), (63, 80, 65, 23), (10, 28, 80, 63), (28, 4, 46, 80), (38, 81, 64, 8), (0, 40, 81, 38), (40, 10, 63, 81), (26, 82, 42, 1), (8, 64, 82, 26), (64, 23, 62, 82), (59, 83, 61, 22), (12, 30, 83, 59), (30, 5, 48, 83), (41, 84, 60, 11), (1, 42, 84, 41), (42, 12, 59, 84), (29, 85, 44, 2), (11, 60, 85, 29), (60, 22, 58, 85), (55, 86, 57, 21), (14, 32, 86, 55), (32, 6, 49, 86), (43, 87, 56, 13), (2, 44, 87, 43), (44, 14, 55, 87), (31, 88, 45, 3), (13, 56, 88, 31), (56, 21, 54, 88), (51, 89, 53, 20), (10, 40, 89, 51), (40, 0, 39, 89), (47, 90, 52, 17), (4, 28, 90, 47), (28, 10, 51, 90), (35, 91, 33, 7), (17, 52, 91, 35), (52, 20, 50, 91), (50, 92, 45, 15), (20, 53, 92, 50), (53, 9, 27, 92), (54, 93, 33, 15), (21, 57, 93, 54), (57, 19, 37, 93), (58, 94, 32, 14), (22, 61, 94, 58), (61, 18, 36, 94), (62, 95, 30, 12), (23, 65, 95, 62), (65, 16, 34, 95), (66, 96, 36, 18), (24, 69, 96, 66), (69, 19, 49, 96), (70, 97, 43, 13), (25, 73, 97, 70), (73, 11, 29, 97)])
me_cube_006.materials.append(mat_material)
me_cube_006.use_remesh_preserve_volume = False
me_cube_006.use_remesh_preserve_attributes = False
me_cube_006.use_mirror_vertex_groups = False
me_cube_006.update()
me_cube_005 = bpy.data.meshes.new('Cube.005')
me_cube_005.from_pydata([(1.0, 1.0, -1.0), (1.0, -1.0, -1.0), (-1.0, -1.0, -1.0), (-1.0, 1.0, -1.0), (1.0, 1.0, 1.0), (1.0, -1.0, 1.0), (-1.0, -1.0, 1.0), (-1.0, 1.0, 1.0), (1.0, -5.96e-08, -1.0), (1.788e-07, 1.0, -1.0), (0.9378, 0.9378, 0.0), (0.0, -1.0, -1.0), (0.9378, -0.9378, 0.0), (-1.0, 2.98e-07, -1.0), (-0.9378, -0.9378, 0.0), (-0.9378, 0.9378, 0.0), (1.0, -5.364e-07, 1.0), (2.384e-07, 1.0, 1.0), (-5.364e-07, -1.0, 1.0), (-1.0, 1.788e-07, 1.0), (2.222e-07, 0.9378, 0.0), (-0.9378, 2.224e-07, 0.0), (-2.809e-07, -0.9378, 0.0), (0.9378, -2.807e-07, 0.0), (-1.49e-07, -1.788e-07, 1.0), (5.96e-08, 1.192e-07, -1.0), (1.0, -0.5, -1.0), (-0.5, 1.0, -1.0), (1.0, 1.0, 0.5), (-0.5, -1.0, -1.0), (1.0, -1.0, 0.5), (-1.0, 0.5, -1.0), (-1.0, -1.0, 0.5), (-1.0, 1.0, 0.5), (1.0, -0.5, 1.0), (-0.5, 1.0, 1.0), (-0.5, -1.0, 1.0), (-1.0, 0.5, 1.0), (1.0, 0.5, -1.0), (0.5, 1.0, -1.0), (0.9276, 0.9276, -0.5), (0.5, -1.0, -1.0), (0.9276, -0.9276, -0.5), (-1.0, -0.5, -1.0), (-0.9276, -0.9276, -0.5), (-0.9276, 0.9276, -0.5), (1.0, 0.5, 1.0), (0.5, 1.0, 1.0), (0.5, -1.0, 1.0), (-1.0, -0.5, 1.0), (-0.4689, 0.9378, 0.0), (0.4689, 0.9378, 0.0), (2.384e-07, 1.0, 0.5), (1.936e-07, 0.9276, -0.5), (-0.9378, 0.4689, 0.0), (-0.9378, -0.4689, 0.0), (-0.9276, 2.52e-07, -0.5), (-1.0, 2.086e-07, 0.5), (-0.4689, -0.9378, 0.0), (0.4689, -0.9378, 0.0), (-1.381e-07, -0.9276, -0.5), (-4.172e-07, -1.0, 0.5), (0.9378, -0.4689, 0.0), (0.9378, 0.4689, 0.0), (0.9276, -1.626e-07, -0.5), (1.0, -4.172e-07, 0.5), (-3.427e-07, -0.5, 1.0), (4.47e-08, 0.5, 1.0), (0.5, -3.576e-07, 1.0), (-0.5, 0.0, 1.0), (-0.5, 2.086e-07, -1.0), (0.5, 2.98e-08, -1.0), (1.192e-07, 0.5, -1.0), (2.98e-08, -0.5, -1.0), (0.5, -0.5, -1.0), (0.5, 0.5, -1.0), (-0.5, 0.5, -1.0), (-0.5, 0.5, 1.0), (0.5, 0.5, 1.0), (0.5, -0.5, 1.0), (1.0, 0.5, 0.5), (0.9276, 0.4638, -0.5), (0.9276, -0.4638, -0.5), (0.5, -1.0, 0.5), (0.4638, -0.9276, -0.5), (-0.4638, -0.9276, -0.5), (-1.0, -0.5, 0.5), (-0.9276, -0.4638, -0.5), (-0.9276, 0.4638, -0.5), (0.4638, 0.9276, -0.5), (0.5, 1.0, 0.5), (-0.5, 1.0, 0.5), (-0.4638, 0.9276, -0.5), (-1.0, 0.5, 0.5), (-0.5, -1.0, 0.5), (1.0, -0.5, 0.5), (-0.5, -0.5, 1.0), (-0.5, -0.5, -1.0)], [], [(97, 29, 2, 43), (96, 49, 6, 36), (95, 34, 5, 30), (94, 36, 6, 32), (93, 37, 7, 33), (92, 27, 3, 45), (91, 50, 15, 33), (90, 51, 20, 52), (89, 39, 9, 53), (88, 54, 15, 45), (87, 55, 21, 56), (86, 49, 19, 57), (85, 58, 14, 44), (84, 59, 22, 60), (83, 48, 18, 61), (82, 62, 12, 42), (81, 63, 23, 64), (80, 46, 16, 65), (79, 66, 18, 48), (78, 67, 24, 68), (77, 37, 19, 69), (76, 70, 13, 31), (75, 71, 25, 72), (74, 41, 11, 73), (71, 74, 73, 25), (8, 26, 74, 71), (26, 1, 41, 74), (39, 75, 72, 9), (0, 38, 75, 39), (38, 8, 71, 75), (27, 76, 31, 3), (9, 72, 76, 27), (72, 25, 70, 76), (67, 77, 69, 24), (17, 35, 77, 67), (35, 7, 37, 77), (46, 78, 68, 16), (4, 47, 78, 46), (47, 17, 67, 78), (34, 79, 48, 5), (16, 68, 79, 34), (68, 24, 66, 79), (63, 80, 65, 23), (10, 28, 80, 63), (28, 4, 46, 80), (38, 81, 64, 8), (0, 40, 81, 38), (40, 10, 63, 81), (26, 82, 42, 1), (8, 64, 82, 26), (64, 23, 62, 82), (59, 83, 61, 22), (12, 30, 83, 59), (30, 5, 48, 83), (41, 84, 60, 11), (1, 42, 84, 41), (42, 12, 59, 84), (29, 85, 44, 2), (11, 60, 85, 29), (60, 22, 58, 85), (55, 86, 57, 21), (14, 32, 86, 55), (32, 6, 49, 86), (43, 87, 56, 13), (2, 44, 87, 43), (44, 14, 55, 87), (31, 88, 45, 3), (13, 56, 88, 31), (56, 21, 54, 88), (51, 89, 53, 20), (10, 40, 89, 51), (40, 0, 39, 89), (47, 90, 52, 17), (4, 28, 90, 47), (28, 10, 51, 90), (35, 91, 33, 7), (17, 52, 91, 35), (52, 20, 50, 91), (50, 92, 45, 15), (20, 53, 92, 50), (53, 9, 27, 92), (54, 93, 33, 15), (21, 57, 93, 54), (57, 19, 37, 93), (58, 94, 32, 14), (22, 61, 94, 58), (61, 18, 36, 94), (62, 95, 30, 12), (23, 65, 95, 62), (65, 16, 34, 95), (66, 96, 36, 18), (24, 69, 96, 66), (69, 19, 49, 96), (70, 97, 43, 13), (25, 73, 97, 70), (73, 11, 29, 97)])
me_cube_005.materials.append(mat_material)
me_cube_005.use_remesh_preserve_volume = False
me_cube_005.use_remesh_preserve_attributes = False
me_cube_005.use_mirror_vertex_groups = False
me_cube_005.update()
me_cube_004 = bpy.data.meshes.new('Cube.004')
me_cube_004.from_pydata([(1.0, 1.0, -1.0), (1.0, -1.0, -1.0), (-1.0, -1.0, -1.0), (-1.0, 1.0, -1.0), (1.0, 1.0, 1.0), (1.0, -1.0, 1.0), (-1.0, -1.0, 1.0), (-1.0, 1.0, 1.0), (1.0, -5.96e-08, -1.0), (1.788e-07, 1.0, -1.0), (0.9378, 0.9378, 0.0), (0.0, -1.0, -1.0), (0.9378, -0.9378, 0.0), (-1.0, 2.98e-07, -1.0), (-0.9378, -0.9378, 0.0), (-0.9378, 0.9378, 0.0), (1.0, -5.364e-07, 1.0), (2.384e-07, 1.0, 1.0), (-5.364e-07, -1.0, 1.0), (-1.0, 1.788e-07, 1.0), (2.222e-07, 0.9378, 0.0), (-0.9378, 2.224e-07, 0.0), (-2.809e-07, -0.9378, 0.0), (0.9378, -2.807e-07, 0.0), (-1.49e-07, -1.788e-07, 1.0), (5.96e-08, 1.192e-07, -1.0), (1.0, -0.5, -1.0), (-0.5, 1.0, -1.0), (1.0, 1.0, 0.5), (-0.5, -1.0, -1.0), (1.0, -1.0, 0.5), (-1.0, 0.5, -1.0), (-1.0, -1.0, 0.5), (-1.0, 1.0, 0.5), (1.0, -0.5, 1.0), (-0.5, 1.0, 1.0), (-0.5, -1.0, 1.0), (-1.0, 0.5, 1.0), (1.0, 0.5, -1.0), (0.5, 1.0, -1.0), (0.9276, 0.9276, -0.5), (0.5, -1.0, -1.0), (0.9276, -0.9276, -0.5), (-1.0, -0.5, -1.0), (-0.9276, -0.9276, -0.5), (-0.9276, 0.9276, -0.5), (1.0, 0.5, 1.0), (0.5, 1.0, 1.0), (0.5, -1.0, 1.0), (-1.0, -0.5, 1.0), (-0.4689, 0.9378, 0.0), (0.4689, 0.9378, 0.0), (2.384e-07, 1.0, 0.5), (1.936e-07, 0.9276, -0.5), (-0.9378, 0.4689, 0.0), (-0.9378, -0.4689, 0.0), (-0.9276, 2.52e-07, -0.5), (-1.0, 2.086e-07, 0.5), (-0.4689, -0.9378, 0.0), (0.4689, -0.9378, 0.0), (-1.381e-07, -0.9276, -0.5), (-4.172e-07, -1.0, 0.5), (0.9378, -0.4689, 0.0), (0.9378, 0.4689, 0.0), (0.9276, -1.626e-07, -0.5), (1.0, -4.172e-07, 0.5), (-3.427e-07, -0.5, 1.0), (4.47e-08, 0.5, 1.0), (0.5, -3.576e-07, 1.0), (-0.5, 0.0, 1.0), (-0.5, 2.086e-07, -1.0), (0.5, 2.98e-08, -1.0), (1.192e-07, 0.5, -1.0), (2.98e-08, -0.5, -1.0), (0.5, -0.5, -1.0), (0.5, 0.5, -1.0), (-0.5, 0.5, -1.0), (-0.5, 0.5, 1.0), (0.5, 0.5, 1.0), (0.5, -0.5, 1.0), (1.0, 0.5, 0.5), (0.9276, 0.4638, -0.5), (0.9276, -0.4638, -0.5), (0.5, -1.0, 0.5), (0.4638, -0.9276, -0.5), (-0.4638, -0.9276, -0.5), (-1.0, -0.5, 0.5), (-0.9276, -0.4638, -0.5), (-0.9276, 0.4638, -0.5), (0.4638, 0.9276, -0.5), (0.5, 1.0, 0.5), (-0.5, 1.0, 0.5), (-0.4638, 0.9276, -0.5), (-1.0, 0.5, 0.5), (-0.5, -1.0, 0.5), (1.0, -0.5, 0.5), (-0.5, -0.5, 1.0), (-0.5, -0.5, -1.0)], [], [(97, 29, 2, 43), (96, 49, 6, 36), (95, 34, 5, 30), (94, 36, 6, 32), (93, 37, 7, 33), (92, 27, 3, 45), (91, 50, 15, 33), (90, 51, 20, 52), (89, 39, 9, 53), (88, 54, 15, 45), (87, 55, 21, 56), (86, 49, 19, 57), (85, 58, 14, 44), (84, 59, 22, 60), (83, 48, 18, 61), (82, 62, 12, 42), (81, 63, 23, 64), (80, 46, 16, 65), (79, 66, 18, 48), (78, 67, 24, 68), (77, 37, 19, 69), (76, 70, 13, 31), (75, 71, 25, 72), (74, 41, 11, 73), (71, 74, 73, 25), (8, 26, 74, 71), (26, 1, 41, 74), (39, 75, 72, 9), (0, 38, 75, 39), (38, 8, 71, 75), (27, 76, 31, 3), (9, 72, 76, 27), (72, 25, 70, 76), (67, 77, 69, 24), (17, 35, 77, 67), (35, 7, 37, 77), (46, 78, 68, 16), (4, 47, 78, 46), (47, 17, 67, 78), (34, 79, 48, 5), (16, 68, 79, 34), (68, 24, 66, 79), (63, 80, 65, 23), (10, 28, 80, 63), (28, 4, 46, 80), (38, 81, 64, 8), (0, 40, 81, 38), (40, 10, 63, 81), (26, 82, 42, 1), (8, 64, 82, 26), (64, 23, 62, 82), (59, 83, 61, 22), (12, 30, 83, 59), (30, 5, 48, 83), (41, 84, 60, 11), (1, 42, 84, 41), (42, 12, 59, 84), (29, 85, 44, 2), (11, 60, 85, 29), (60, 22, 58, 85), (55, 86, 57, 21), (14, 32, 86, 55), (32, 6, 49, 86), (43, 87, 56, 13), (2, 44, 87, 43), (44, 14, 55, 87), (31, 88, 45, 3), (13, 56, 88, 31), (56, 21, 54, 88), (51, 89, 53, 20), (10, 40, 89, 51), (40, 0, 39, 89), (47, 90, 52, 17), (4, 28, 90, 47), (28, 10, 51, 90), (35, 91, 33, 7), (17, 52, 91, 35), (52, 20, 50, 91), (50, 92, 45, 15), (20, 53, 92, 50), (53, 9, 27, 92), (54, 93, 33, 15), (21, 57, 93, 54), (57, 19, 37, 93), (58, 94, 32, 14), (22, 61, 94, 58), (61, 18, 36, 94), (62, 95, 30, 12), (23, 65, 95, 62), (65, 16, 34, 95), (66, 96, 36, 18), (24, 69, 96, 66), (69, 19, 49, 96), (70, 97, 43, 13), (25, 73, 97, 70), (73, 11, 29, 97)])
me_cube_004.materials.append(mat_material)
me_cube_004.use_remesh_preserve_volume = False
me_cube_004.use_remesh_preserve_attributes = False
me_cube_004.use_mirror_vertex_groups = False
me_cube_004.update()
me_cube_003 = bpy.data.meshes.new('Cube.003')
me_cube_003.from_pydata([(1.0, 1.0, -1.0), (1.0, -1.0, -1.0), (-1.0, -1.0, -1.0), (-1.0, 1.0, -1.0), (1.0, 1.0, 1.0), (1.0, -1.0, 1.0), (-1.0, -1.0, 1.0), (-1.0, 1.0, 1.0), (1.0, -5.96e-08, -1.0), (1.788e-07, 1.0, -1.0), (0.9378, 0.9378, 0.0), (0.0, -1.0, -1.0), (0.9378, -0.9378, 0.0), (-1.0, 2.98e-07, -1.0), (-0.9378, -0.9378, 0.0), (-0.9378, 0.9378, 0.0), (1.0, -5.364e-07, 1.0), (2.384e-07, 1.0, 1.0), (-5.364e-07, -1.0, 1.0), (-1.0, 1.788e-07, 1.0), (2.222e-07, 0.9378, 0.0), (-0.9378, 2.224e-07, 0.0), (-2.809e-07, -0.9378, 0.0), (0.9378, -2.807e-07, 0.0), (-1.49e-07, -1.788e-07, 1.0), (5.96e-08, 1.192e-07, -1.0), (1.0, -0.5, -1.0), (-0.5, 1.0, -1.0), (1.0, 1.0, 0.5), (-0.5, -1.0, -1.0), (1.0, -1.0, 0.5), (-1.0, 0.5, -1.0), (-1.0, -1.0, 0.5), (-1.0, 1.0, 0.5), (1.0, -0.5, 1.0), (-0.5, 1.0, 1.0), (-0.5, -1.0, 1.0), (-1.0, 0.5, 1.0), (1.0, 0.5, -1.0), (0.5, 1.0, -1.0), (0.9276, 0.9276, -0.5), (0.5, -1.0, -1.0), (0.9276, -0.9276, -0.5), (-1.0, -0.5, -1.0), (-0.9276, -0.9276, -0.5), (-0.9276, 0.9276, -0.5), (1.0, 0.5, 1.0), (0.5, 1.0, 1.0), (0.5, -1.0, 1.0), (-1.0, -0.5, 1.0), (-0.4689, 0.9378, 0.0), (0.4689, 0.9378, 0.0), (2.384e-07, 1.0, 0.5), (1.936e-07, 0.9276, -0.5), (-0.9378, 0.4689, 0.0), (-0.9378, -0.4689, 0.0), (-0.9276, 2.52e-07, -0.5), (-1.0, 2.086e-07, 0.5), (-0.4689, -0.9378, 0.0), (0.4689, -0.9378, 0.0), (-1.381e-07, -0.9276, -0.5), (-4.172e-07, -1.0, 0.5), (0.9378, -0.4689, 0.0), (0.9378, 0.4689, 0.0), (0.9276, -1.626e-07, -0.5), (1.0, -4.172e-07, 0.5), (-3.427e-07, -0.5, 1.0), (4.47e-08, 0.5, 1.0), (0.5, -3.576e-07, 1.0), (-0.5, 0.0, 1.0), (-0.5, 2.086e-07, -1.0), (0.5, 2.98e-08, -1.0), (1.192e-07, 0.5, -1.0), (2.98e-08, -0.5, -1.0), (0.5, -0.5, -1.0), (0.5, 0.5, -1.0), (-0.5, 0.5, -1.0), (-0.5, 0.5, 1.0), (0.5, 0.5, 1.0), (0.5, -0.5, 1.0), (1.0, 0.5, 0.5), (0.9276, 0.4638, -0.5), (0.9276, -0.4638, -0.5), (0.5, -1.0, 0.5), (0.4638, -0.9276, -0.5), (-0.4638, -0.9276, -0.5), (-1.0, -0.5, 0.5), (-0.9276, -0.4638, -0.5), (-0.9276, 0.4638, -0.5), (0.4638, 0.9276, -0.5), (0.5, 1.0, 0.5), (-0.5, 1.0, 0.5), (-0.4638, 0.9276, -0.5), (-1.0, 0.5, 0.5), (-0.5, -1.0, 0.5), (1.0, -0.5, 0.5), (-0.5, -0.5, 1.0), (-0.5, -0.5, -1.0)], [], [(97, 29, 2, 43), (96, 49, 6, 36), (95, 34, 5, 30), (94, 36, 6, 32), (93, 37, 7, 33), (92, 27, 3, 45), (91, 50, 15, 33), (90, 51, 20, 52), (89, 39, 9, 53), (88, 54, 15, 45), (87, 55, 21, 56), (86, 49, 19, 57), (85, 58, 14, 44), (84, 59, 22, 60), (83, 48, 18, 61), (82, 62, 12, 42), (81, 63, 23, 64), (80, 46, 16, 65), (79, 66, 18, 48), (78, 67, 24, 68), (77, 37, 19, 69), (76, 70, 13, 31), (75, 71, 25, 72), (74, 41, 11, 73), (71, 74, 73, 25), (8, 26, 74, 71), (26, 1, 41, 74), (39, 75, 72, 9), (0, 38, 75, 39), (38, 8, 71, 75), (27, 76, 31, 3), (9, 72, 76, 27), (72, 25, 70, 76), (67, 77, 69, 24), (17, 35, 77, 67), (35, 7, 37, 77), (46, 78, 68, 16), (4, 47, 78, 46), (47, 17, 67, 78), (34, 79, 48, 5), (16, 68, 79, 34), (68, 24, 66, 79), (63, 80, 65, 23), (10, 28, 80, 63), (28, 4, 46, 80), (38, 81, 64, 8), (0, 40, 81, 38), (40, 10, 63, 81), (26, 82, 42, 1), (8, 64, 82, 26), (64, 23, 62, 82), (59, 83, 61, 22), (12, 30, 83, 59), (30, 5, 48, 83), (41, 84, 60, 11), (1, 42, 84, 41), (42, 12, 59, 84), (29, 85, 44, 2), (11, 60, 85, 29), (60, 22, 58, 85), (55, 86, 57, 21), (14, 32, 86, 55), (32, 6, 49, 86), (43, 87, 56, 13), (2, 44, 87, 43), (44, 14, 55, 87), (31, 88, 45, 3), (13, 56, 88, 31), (56, 21, 54, 88), (51, 89, 53, 20), (10, 40, 89, 51), (40, 0, 39, 89), (47, 90, 52, 17), (4, 28, 90, 47), (28, 10, 51, 90), (35, 91, 33, 7), (17, 52, 91, 35), (52, 20, 50, 91), (50, 92, 45, 15), (20, 53, 92, 50), (53, 9, 27, 92), (54, 93, 33, 15), (21, 57, 93, 54), (57, 19, 37, 93), (58, 94, 32, 14), (22, 61, 94, 58), (61, 18, 36, 94), (62, 95, 30, 12), (23, 65, 95, 62), (65, 16, 34, 95), (66, 96, 36, 18), (24, 69, 96, 66), (69, 19, 49, 96), (70, 97, 43, 13), (25, 73, 97, 70), (73, 11, 29, 97)])
me_cube_003.materials.append(mat_material)
me_cube_003.use_remesh_preserve_volume = False
me_cube_003.use_remesh_preserve_attributes = False
me_cube_003.use_mirror_vertex_groups = False
me_cube_003.update()
me_cube_002 = bpy.data.meshes.new('Cube.002')
me_cube_002.from_pydata([(1.0, 1.0, -1.0), (1.0, -1.0, -1.0), (-1.0, -1.0, -1.0), (-1.0, 1.0, -1.0), (1.0, 1.0, 1.0), (1.0, -1.0, 1.0), (-1.0, -1.0, 1.0), (-1.0, 1.0, 1.0), (1.0, -5.96e-08, -1.0), (1.788e-07, 1.0, -1.0), (0.9378, 0.9378, 0.0), (0.0, -1.0, -1.0), (0.9378, -0.9378, 0.0), (-1.0, 2.98e-07, -1.0), (-0.9378, -0.9378, 0.0), (-0.9378, 0.9378, 0.0), (1.0, -5.364e-07, 1.0), (2.384e-07, 1.0, 1.0), (-5.364e-07, -1.0, 1.0), (-1.0, 1.788e-07, 1.0), (2.222e-07, 0.9378, 0.0), (-0.9378, 2.224e-07, 0.0), (-2.809e-07, -0.9378, 0.0), (0.9378, -2.807e-07, 0.0), (-1.49e-07, -1.788e-07, 1.0), (5.96e-08, 1.192e-07, -1.0), (1.0, -0.5, -1.0), (-0.5, 1.0, -1.0), (1.0, 1.0, 0.5), (-0.5, -1.0, -1.0), (1.0, -1.0, 0.5), (-1.0, 0.5, -1.0), (-1.0, -1.0, 0.5), (-1.0, 1.0, 0.5), (1.0, -0.5, 1.0), (-0.5, 1.0, 1.0), (-0.5, -1.0, 1.0), (-1.0, 0.5, 1.0), (1.0, 0.5, -1.0), (0.5, 1.0, -1.0), (0.9276, 0.9276, -0.5), (0.5, -1.0, -1.0), (0.9276, -0.9276, -0.5), (-1.0, -0.5, -1.0), (-0.9276, -0.9276, -0.5), (-0.9276, 0.9276, -0.5), (1.0, 0.5, 1.0), (0.5, 1.0, 1.0), (0.5, -1.0, 1.0), (-1.0, -0.5, 1.0), (-0.4689, 0.9378, 0.0), (0.4689, 0.9378, 0.0), (2.384e-07, 1.0, 0.5), (1.936e-07, 0.9276, -0.5), (-0.9378, 0.4689, 0.0), (-0.9378, -0.4689, 0.0), (-0.9276, 2.52e-07, -0.5), (-1.0, 2.086e-07, 0.5), (-0.4689, -0.9378, 0.0), (0.4689, -0.9378, 0.0), (-1.381e-07, -0.9276, -0.5), (-4.172e-07, -1.0, 0.5), (0.9378, -0.4689, 0.0), (0.9378, 0.4689, 0.0), (0.9276, -1.626e-07, -0.5), (1.0, -4.172e-07, 0.5), (-3.427e-07, -0.5, 1.0), (4.47e-08, 0.5, 1.0), (0.5, -3.576e-07, 1.0), (-0.5, 0.0, 1.0), (-0.5, 2.086e-07, -1.0), (0.5, 2.98e-08, -1.0), (1.192e-07, 0.5, -1.0), (2.98e-08, -0.5, -1.0), (0.5, -0.5, -1.0), (0.5, 0.5, -1.0), (-0.5, 0.5, -1.0), (-0.5, 0.5, 1.0), (0.5, 0.5, 1.0), (0.5, -0.5, 1.0), (1.0, 0.5, 0.5), (0.9276, 0.4638, -0.5), (0.9276, -0.4638, -0.5), (0.5, -1.0, 0.5), (0.4638, -0.9276, -0.5), (-0.4638, -0.9276, -0.5), (-1.0, -0.5, 0.5), (-0.9276, -0.4638, -0.5), (-0.9276, 0.4638, -0.5), (0.4638, 0.9276, -0.5), (0.5, 1.0, 0.5), (-0.5, 1.0, 0.5), (-0.4638, 0.9276, -0.5), (-1.0, 0.5, 0.5), (-0.5, -1.0, 0.5), (1.0, -0.5, 0.5), (-0.5, -0.5, 1.0), (-0.5, -0.5, -1.0)], [], [(97, 29, 2, 43), (96, 49, 6, 36), (95, 34, 5, 30), (94, 36, 6, 32), (93, 37, 7, 33), (92, 27, 3, 45), (91, 50, 15, 33), (90, 51, 20, 52), (89, 39, 9, 53), (88, 54, 15, 45), (87, 55, 21, 56), (86, 49, 19, 57), (85, 58, 14, 44), (84, 59, 22, 60), (83, 48, 18, 61), (82, 62, 12, 42), (81, 63, 23, 64), (80, 46, 16, 65), (79, 66, 18, 48), (78, 67, 24, 68), (77, 37, 19, 69), (76, 70, 13, 31), (75, 71, 25, 72), (74, 41, 11, 73), (71, 74, 73, 25), (8, 26, 74, 71), (26, 1, 41, 74), (39, 75, 72, 9), (0, 38, 75, 39), (38, 8, 71, 75), (27, 76, 31, 3), (9, 72, 76, 27), (72, 25, 70, 76), (67, 77, 69, 24), (17, 35, 77, 67), (35, 7, 37, 77), (46, 78, 68, 16), (4, 47, 78, 46), (47, 17, 67, 78), (34, 79, 48, 5), (16, 68, 79, 34), (68, 24, 66, 79), (63, 80, 65, 23), (10, 28, 80, 63), (28, 4, 46, 80), (38, 81, 64, 8), (0, 40, 81, 38), (40, 10, 63, 81), (26, 82, 42, 1), (8, 64, 82, 26), (64, 23, 62, 82), (59, 83, 61, 22), (12, 30, 83, 59), (30, 5, 48, 83), (41, 84, 60, 11), (1, 42, 84, 41), (42, 12, 59, 84), (29, 85, 44, 2), (11, 60, 85, 29), (60, 22, 58, 85), (55, 86, 57, 21), (14, 32, 86, 55), (32, 6, 49, 86), (43, 87, 56, 13), (2, 44, 87, 43), (44, 14, 55, 87), (31, 88, 45, 3), (13, 56, 88, 31), (56, 21, 54, 88), (51, 89, 53, 20), (10, 40, 89, 51), (40, 0, 39, 89), (47, 90, 52, 17), (4, 28, 90, 47), (28, 10, 51, 90), (35, 91, 33, 7), (17, 52, 91, 35), (52, 20, 50, 91), (50, 92, 45, 15), (20, 53, 92, 50), (53, 9, 27, 92), (54, 93, 33, 15), (21, 57, 93, 54), (57, 19, 37, 93), (58, 94, 32, 14), (22, 61, 94, 58), (61, 18, 36, 94), (62, 95, 30, 12), (23, 65, 95, 62), (65, 16, 34, 95), (66, 96, 36, 18), (24, 69, 96, 66), (69, 19, 49, 96), (70, 97, 43, 13), (25, 73, 97, 70), (73, 11, 29, 97)])
me_cube_002.materials.append(mat_material)
me_cube_002.use_remesh_preserve_volume = False
me_cube_002.use_remesh_preserve_attributes = False
me_cube_002.use_mirror_vertex_groups = False
me_cube_002.update()
me_cube_001 = bpy.data.meshes.new('Cube.001')
me_cube_001.from_pydata([(0.9621, 1.0, -0.8195), (0.9621, -1.0, -0.6743), (-0.9583, -1.006, -0.5586), (-0.9583, 0.9937, -0.7043), (1.0, 1.0, 1.0), (1.0, -1.0, 1.0), (-1.0, -1.0, 1.0), (-1.0, 1.0, 1.0), (0.9621, -5.96e-08, -1.0), (1.788e-07, 1.0, -1.0), (1.0, 1.0, 0.1963), (0.0, -1.0, -1.0), (1.0, -1.0, 0.1355), (-0.9583, -0.006307, -1.002), (-1.005, -1.0, 0.2106), (-1.005, 1.0, 0.1245), (1.0, -5.364e-07, 1.0), (2.384e-07, 1.0, 1.0), (-5.364e-07, -1.0, 1.0), (-1.0, 1.788e-07, 1.0), (2.384e-07, 1.0, 0.0), (-1.005, 2.384e-07, 0.0), (-2.98e-07, -1.0, 0.0), (1.0, -2.98e-07, 0.0), (-1.49e-07, -1.788e-07, 1.0), (5.96e-08, 1.192e-07, -1.0), (0.9621, -0.5, -1.0), (-0.5, 1.0, -1.0), (1.0, 1.0, 0.5), (-0.5, -1.0, -1.0), (1.0, -1.0, 0.5), (-0.9583, 0.4937, -1.002), (-1.0, -1.0, 0.5), (-1.0, 1.0, 0.5), (1.0, -0.5, 1.0), (-0.5, 1.0, 1.0), (-0.5, -1.0, 1.0), (-1.0, 0.5, 1.0), (0.9621, 0.5, -1.0), (0.5, 1.0, -1.0), (0.9896, 1.0, -0.3037), (0.5, -1.0, -1.0), (0.9896, -1.0, -0.2327), (-0.9583, -0.5063, -1.002), (-0.9823, -1.006, -0.1083), (-0.9823, 0.9937, -0.2291), (1.0, 0.5, 1.0), (0.5, 1.0, 1.0), (0.5, -1.0, 1.0), (-1.0, -0.5, 1.0), (-0.5, 1.0, 0.0), (0.5, 1.0, 0.0), (2.384e-07, 1.0, 0.5), (2.086e-07, 1.0, -0.5), (-1.005, 0.5, 0.0), (-1.005, -0.5, 0.0), (-0.9823, -0.006316, -0.4908), (-1.0, 2.086e-07, 0.5), (-0.5, -1.0, 0.0), (0.5, -1.0, 0.0), (-1.49e-07, -1.0, -0.5), (-4.172e-07, -1.0, 0.5), (1.0, -0.5, 0.0), (1.0, 0.5, 0.0), (0.9896, -1.788e-07, -0.5), (1.0, -4.172e-07, 0.5), (-3.427e-07, -0.5, 1.0), (4.47e-08, 0.5, 1.0), (0.5, -3.576e-07, 1.0), (-0.5, 0.0, 1.0), (-0.5, 2.086e-07, -1.0), (0.5, 2.98e-08, -1.0), (1.192e-07, 0.5, -1.0), (2.98e-08, -0.5, -1.0), (0.5, -0.5, -1.0), (0.5, 0.5, -1.0), (-0.5, 0.5, -1.0), (-0.5, 0.5, 1.0), (0.5, 0.5, 1.0), (0.5, -0.5, 1.0), (1.0, 0.5, 0.5), (0.9896, 0.5, -0.5), (0.9896, -0.5, -0.5), (0.5, -1.0, 0.5), (0.5, -1.0, -0.5), (-0.5, -1.0, -0.558), (-1.0, -0.5, 0.5), (-0.9823, -0.5063, -0.4908), (-0.9823, 0.4937, -0.4908), (0.5, 1.0, -0.5), (0.5, 1.0, 0.5), (-0.5, 1.0, 0.5), (-0.5, 1.0, -0.5), (-1.0, 0.5, 0.5), (-0.5, -1.0, 0.5), (1.0, -0.5, 0.5), (-0.5, -0.5, 1.0), (-0.5, -0.5, -1.0)], [], [(97, 29, 2, 43), (96, 49, 6, 36), (95, 34, 5, 30), (94, 36, 6, 32), (93, 37, 7, 33), (92, 27, 3, 45), (91, 50, 15, 33), (90, 51, 20, 52), (89, 39, 9, 53), (88, 54, 15, 45), (87, 55, 21, 56), (86, 49, 19, 57), (85, 58, 14, 44), (84, 59, 22, 60), (83, 48, 18, 61), (82, 62, 12, 42), (81, 63, 23, 64), (80, 46, 16, 65), (79, 66, 18, 48), (78, 67, 24, 68), (77, 37, 19, 69), (76, 70, 13, 31), (75, 71, 25, 72), (74, 41, 11, 73), (71, 74, 73, 25), (8, 26, 74, 71), (26, 1, 41, 74), (39, 75, 72, 9), (0, 38, 75, 39), (38, 8, 71, 75), (27, 76, 31, 3), (9, 72, 76, 27), (72, 25, 70, 76), (67, 77, 69, 24), (17, 35, 77, 67), (35, 7, 37, 77), (46, 78, 68, 16), (4, 47, 78, 46), (47, 17, 67, 78), (34, 79, 48, 5), (16, 68, 79, 34), (68, 24, 66, 79), (63, 80, 65, 23), (10, 28, 80, 63), (28, 4, 46, 80), (38, 81, 64, 8), (0, 40, 81, 38), (40, 10, 63, 81), (26, 82, 42, 1), (8, 64, 82, 26), (64, 23, 62, 82), (59, 83, 61, 22), (12, 30, 83, 59), (30, 5, 48, 83), (41, 84, 60, 11), (1, 42, 84, 41), (42, 12, 59, 84), (29, 85, 44, 2), (11, 60, 85, 29), (60, 22, 58, 85), (55, 86, 57, 21), (14, 32, 86, 55), (32, 6, 49, 86), (43, 87, 56, 13), (2, 44, 87, 43), (44, 14, 55, 87), (31, 88, 45, 3), (13, 56, 88, 31), (56, 21, 54, 88), (51, 89, 53, 20), (10, 40, 89, 51), (40, 0, 39, 89), (47, 90, 52, 17), (4, 28, 90, 47), (28, 10, 51, 90), (35, 91, 33, 7), (17, 52, 91, 35), (52, 20, 50, 91), (50, 92, 45, 15), (20, 53, 92, 50), (53, 9, 27, 92), (54, 93, 33, 15), (21, 57, 93, 54), (57, 19, 37, 93), (58, 94, 32, 14), (22, 61, 94, 58), (61, 18, 36, 94), (62, 95, 30, 12), (23, 65, 95, 62), (65, 16, 34, 95), (66, 96, 36, 18), (24, 69, 96, 66), (69, 19, 49, 96), (70, 97, 43, 13), (25, 73, 97, 70), (73, 11, 29, 97)])
me_cube_001.materials.append(mat_material)
me_cube_001.use_remesh_preserve_volume = False
me_cube_001.use_remesh_preserve_attributes = False
me_cube_001.use_mirror_vertex_groups = False
me_cube_001.update()
me_cube = bpy.data.meshes.new('Cube')
me_cube.from_pydata([(0.9813, 0.9852, -1.0), (0.9813, -0.9939, -1.0), (-1.0, -0.9939, -1.0), (-1.0, 0.9684, -1.0), (0.9538, 0.9832, 1.0), (0.9538, -0.983, 1.0), (-0.7944, -0.983, 0.8423), (-0.7944, 0.9832, 0.8423), (0.9813, -5.96e-08, -1.0), (1.788e-07, 0.9852, -1.0), (0.9677, 1.0, 0.0), (0.0, -0.9939, -1.0), (0.9677, -1.0, 0.0), (-1.0, 2.98e-07, -1.0), (-1.0, -1.0, 0.0), (-1.0, 0.9832, 0.0), (0.9538, -5.364e-07, 1.0), (2.384e-07, 0.9832, 1.0), (-5.364e-07, -0.983, 1.0), (-0.7944, 1.788e-07, 0.8423), (2.384e-07, 1.0, 0.0), (-1.0, 2.384e-07, 0.0), (-2.98e-07, -1.0, 0.0), (0.9677, -2.98e-07, 0.0), (-1.49e-07, -1.788e-07, 1.0), (5.96e-08, 1.192e-07, -1.0), (0.9813, -0.5, -1.0), (-0.5, 0.9852, -1.0), (0.9644, 0.9968, 0.5), (-0.5, -0.9939, -1.0), (0.9644, -0.9958, 0.5), (-1.0, 0.5, -1.0), (-0.9343, -0.9958, 0.5), (-0.9343, 0.9832, 0.5), (0.9538, -0.5, 1.0), (-0.5, 0.9832, 1.0), (-0.5, -0.983, 1.0), (-0.7944, 0.5, 0.8423), (0.9813, 0.5, -1.0), (0.5, 0.9852, -1.0), (0.9802, 1.0, -0.5), (0.5, -0.9939, -1.0), (0.9802, -1.0, -0.5), (-1.0, -0.5, -1.0), (-1.0, -1.0, -0.5), (-1.0, 0.9832, -0.5), (0.9538, 0.5, 1.0), (0.5, 0.9832, 1.0), (0.5, -0.983, 1.0), (-0.7944, -0.5, 0.8423), (-0.5, 1.0, 0.0), (0.5, 1.0, 0.0), (2.384e-07, 0.9968, 0.5), (2.086e-07, 1.0, -0.5), (-1.0, 0.5, 0.0), (-1.0, -0.5, 0.0), (-1.0, 2.682e-07, -0.5), (-0.9343, 2.086e-07, 0.5), (-0.5, -1.0, 0.0), (0.5, -1.0, 0.0), (-1.49e-07, -1.0, -0.5), (-4.172e-07, -0.9958, 0.5), (0.9677, -0.5, 0.0), (0.9677, 0.5, 0.0), (0.9802, -1.788e-07, -0.5), (0.9644, -4.172e-07, 0.5), (-3.427e-07, -0.5, 1.0), (4.47e-08, 0.5, 1.0), (0.5, -3.576e-07, 1.0), (-0.5, 0.0, 1.0), (-0.5, 2.086e-07, -1.0), (0.5, 2.98e-08, -1.0), (1.192e-07, 0.5, -1.0), (2.98e-08, -0.5, -1.0), (0.5, -0.5, -1.0), (0.5, 0.5, -1.0), (-0.5, 0.5, -1.0), (-0.5, 0.5, 1.0), (0.5, 0.5, 1.0), (0.5, -0.5, 1.0), (0.9644, 0.5, 0.5), (0.9802, 0.5, -0.5), (0.9802, -0.5, -0.5), (0.5, -0.9788, 0.5), (0.5, -1.0, -0.5), (-0.5, -1.0, -0.5), (-0.9343, -0.5, 0.5), (-1.0, -0.5, -0.5), (-1.0, 0.5, -0.5), (0.5, 1.0, -0.5), (0.5, 0.9968, 0.5), (-0.5, 0.9968, 0.5), (-0.5, 1.0, -0.5), (-0.9343, 0.5, 0.5), (-0.5, -0.9958, 0.5), (0.9644, -0.5, 0.5), (-0.5, -0.5, 1.0), (-0.5, -0.5, -1.0), (0.6823, -0.9265, 0.8833), (0.6823, -0.8088, 7.752), (0.6823, 0.9338, 0.8833), (0.6823, 0.8232, 7.752), (0.8589, -0.9265, 0.8833), (0.8589, -0.8088, 7.752), (0.8589, 0.9338, 0.8833), (0.8589, 0.8232, 7.752), (0.6823, -0.9265, 4.318), (0.6823, 0.003655, 7.752), (0.6823, 0.9338, 4.318), (0.6823, 0.003655, 0.8833), (0.7706, 0.8232, 7.752), (0.8589, 0.9338, 4.318), (0.7706, 0.9338, 0.8833), (0.8589, 0.003655, 7.752), (0.8589, -0.9265, 4.318), (0.8589, 0.003655, 0.8833), (0.7706, -0.8088, 7.752), (0.7706, -0.9265, 0.8833), (0.7706, 0.003655, 7.752), (0.7706, 0.003655, 0.8833), (0.7706, -0.9265, 4.318), (0.8589, 0.003655, 4.318), (0.7706, 0.9338, 4.318), (0.6823, 0.003655, 4.318), (0.6823, -0.9122, 6.035), (0.6823, 0.4687, 7.752), (0.6823, 0.9338, 2.6), (0.6823, -0.4614, 0.8833), (0.8147, 0.8232, 7.752), (0.8589, 0.9338, 2.6), (0.7265, 0.9338, 0.8833), (0.8589, -0.4614, 7.752), (0.8589, -0.9265, 2.6), (0.8589, 0.4687, 0.8833), (0.7265, -0.8088, 7.752), (0.8147, -0.9265, 0.8833), (0.6823, -0.9265, 2.6), (0.6823, -0.4614, 7.752), (0.6823, 0.9165, 6.035), (0.6823, 0.4687, 0.8833), (0.7265, 0.8232, 7.752), (0.8589, 0.9165, 6.035), (0.8147, 0.9338, 0.8833), (0.8589, 0.4687, 7.752), (0.8589, -0.9122, 6.035), (0.8589, -0.4614, 0.8833), (0.8147, -0.8088, 7.752), (0.7265, -0.9265, 0.8833), (0.7265, 0.003655, 7.752), (0.8147, 0.003655, 7.752), (0.7706, -0.4614, 7.752), (0.7706, 0.4687, 7.752), (0.8147, 0.003655, 0.8833), (0.7265, 0.003655, 0.8833), (0.7706, -0.4614, 0.8833), (0.7706, 0.4687, 0.8833), (0.7706, -0.9265, 2.6), (0.7706, -0.9122, 6.035), (0.8147, -0.9265, 4.318), (0.7265, -0.9265, 4.318), (0.8589, 0.003655, 2.6), (0.8589, 0.003655, 6.035), (0.8589, 0.4687, 4.318), (0.8589, -0.4614, 4.318), (0.7706, 0.9338, 2.6), (0.7706, 0.9165, 6.035), (0.7265, 0.9338, 4.318), (0.8147, 0.9338, 4.318), (0.6823, 0.003655, 2.6), (0.6823, 0.003655, 6.035), (0.6823, -0.4614, 4.318), (0.6823, 0.4687, 4.318), (0.6823, 0.4687, 6.035), (0.6823, -0.4614, 6.035), (0.6823, -0.4614, 2.6), (0.8147, 0.9165, 6.035), (0.7265, 0.9165, 6.035), (0.7265, 0.9338, 2.6), (0.8589, -0.4614, 6.035), (0.8589, 0.4687, 6.035), (0.8589, 0.4687, 2.6), (0.7265, -0.9122, 6.035), (0.8147, -0.9122, 6.035), (0.8147, -0.9265, 2.6), (0.7265, 0.4687, 0.8833), (0.7265, -0.4614, 0.8833), (0.8147, -0.4614, 0.8833), (0.8147, 0.4687, 7.752), (0.8147, -0.4614, 7.752), (0.7265, -0.4614, 7.752), (0.7265, 0.4687, 7.752), (0.8147, 0.4687, 0.8833), (0.7265, -0.9265, 2.6), (0.8589, -0.4614, 2.6), (0.8147, 0.9338, 2.6), (0.6823, 0.4687, 2.6), (0.6823, -0.8776, 6.893), (0.6823, 0.7012, 7.752), (0.6823, 0.9338, 1.742), (0.6823, -0.6939, 0.8833), (0.8368, 0.8232, 7.752), (0.8589, 0.9338, 1.742), (0.7044, 0.9338, 0.8833), (0.8589, -0.6939, 7.752), (0.8589, -0.9265, 1.742), (0.8589, 0.7012, 0.8833), (0.7044, -0.8088, 7.752), (0.8368, -0.9265, 0.8833), (0.6823, -0.9265, 3.459), (0.6823, -0.2289, 7.752), (0.6823, 0.9338, 5.176), (0.6823, 0.2362, 0.8833), (0.7485, 0.8232, 7.752), (0.8589, 0.9338, 5.176), (0.7927, 0.9338, 0.8833), (0.8589, 0.2362, 7.752), (0.8589, -0.923, 5.176), (0.8589, -0.2289, 0.8833), (0.7927, -0.8088, 7.752), (0.7485, -0.9265, 0.8833), (0.7044, 0.003655, 7.752), (0.7927, 0.003655, 7.752), (0.7706, -0.6939, 7.752), (0.7706, 0.2362, 7.752), (0.8368, 0.003655, 0.8833), (0.7485, 0.003655, 0.8833), (0.7706, -0.6939, 0.8833), (0.7706, 0.2362, 0.8833), (0.7706, -0.9265, 1.742), (0.7706, -0.923, 5.176), (0.8368, -0.9265, 4.318), (0.7485, -0.9265, 4.318), (0.8589, 0.003655, 1.742), (0.8589, 0.003655, 5.176), (0.8589, 0.7012, 4.318), (0.8589, -0.2289, 4.318), (0.7706, 0.9338, 1.742), (0.7706, 0.9338, 5.176), (0.7044, 0.9338, 4.318), (0.7927, 0.9338, 4.318), (0.6823, 0.003655, 1.742), (0.6823, 0.003655, 5.176), (0.6823, -0.6939, 4.318), (0.6823, 0.2362, 4.318), (0.6823, -0.923, 5.176), (0.6823, 0.2362, 7.752), (0.6823, 0.9338, 3.459), (0.6823, -0.2289, 0.8833), (0.7927, 0.8232, 7.752), (0.8589, 0.9338, 3.459), (0.7485, 0.9338, 0.8833), (0.8589, -0.2289, 7.752), (0.8589, -0.9265, 3.459), (0.8589, 0.2362, 0.8833), (0.7485, -0.8088, 7.752), (0.7927, -0.9265, 0.8833), (0.6823, -0.9265, 1.742), (0.6823, -0.6939, 7.752), (0.6823, 0.8906, 6.893), (0.6823, 0.7012, 0.8833), (0.7044, 0.8232, 7.752), (0.8589, 0.8906, 6.893), (0.8368, 0.9338, 0.8833), (0.8589, 0.7012, 7.752), (0.8589, -0.8776, 6.893), (0.8589, -0.6939, 0.8833), (0.8368, -0.8088, 7.752), (0.7044, -0.9265, 0.8833), (0.7485, 0.003655, 7.752), (0.8368, 0.003655, 7.752), (0.7706, -0.2289, 7.752), (0.7706, 0.7012, 7.752), (0.7927, 0.003655, 0.8833), (0.7044, 0.003655, 0.8833), (0.7706, -0.2289, 0.8833), (0.7706, 0.7012, 0.8833), (0.7706, -0.9265, 3.459), (0.7706, -0.8776, 6.893), (0.7927, -0.9265, 4.318), (0.7044, -0.9265, 4.318), (0.8589, 0.003655, 3.459), (0.8589, 0.003655, 6.893), (0.8589, 0.2362, 4.318), (0.8589, -0.6939, 4.318), (0.7706, 0.9338, 3.459), (0.7706, 0.8906, 6.893), (0.7485, 0.9338, 4.318), (0.8368, 0.9338, 4.318), (0.6823, 0.003655, 3.459), (0.6823, 0.003655, 6.893), (0.6823, -0.2289, 4.318), (0.6823, 0.7012, 4.318), (0.6823, 0.4687, 5.176), (0.6823, 0.4687, 6.893), (0.6823, 0.2362, 6.035), (0.6823, 0.7012, 6.035), (0.6823, -0.4614, 5.176), (0.6823, -0.4614, 6.893), (0.6823, -0.6939, 6.035), (0.6823, -0.2289, 6.035), (0.6823, -0.4614, 1.742), (0.6823, -0.4614, 3.459), (0.6823, -0.6939, 2.6), (0.6823, -0.2289, 2.6), (0.8147, 0.9338, 5.176), (0.8147, 0.8906, 6.893), (0.7927, 0.9165, 6.035), (0.8368, 0.9165, 6.035), (0.7265, 0.9338, 5.176), (0.7265, 0.8906, 6.893), (0.7044, 0.9165, 6.035), (0.7485, 0.9165, 6.035), (0.7265, 0.9338, 1.742), (0.7265, 0.9338, 3.459), (0.7044, 0.9338, 2.6), (0.7485, 0.9338, 2.6), (0.8589, -0.4614, 5.176), (0.8589, -0.4614, 6.893), (0.8589, -0.2289, 6.035), (0.8589, -0.6939, 6.035), (0.8589, 0.4687, 5.176), (0.8589, 0.4687, 6.893), (0.8589, 0.7012, 6.035), (0.8589, 0.2362, 6.035), (0.8589, 0.4687, 1.742), (0.8589, 0.4687, 3.459), (0.8589, 0.7012, 2.6), (0.8589, 0.2362, 2.6), (0.7265, -0.923, 5.176), (0.7265, -0.8776, 6.893), (0.7485, -0.9122, 6.035), (0.7044, -0.9122, 6.035), (0.8147, -0.923, 5.176), (0.8147, -0.8776, 6.893), (0.8368, -0.9122, 6.035), (0.7927, -0.9122, 6.035), (0.8147, -0.9265, 1.742), (0.8147, -0.9265, 3.459), (0.8368, -0.9265, 2.6), (0.7927, -0.9265, 2.6), (0.7485, 0.4687, 0.8833), (0.7044, 0.4687, 0.8833), (0.7265, 0.2362, 0.8833), (0.7265, 0.7012, 0.8833), (0.7485, -0.4614, 0.8833), (0.7044, -0.4614, 0.8833), (0.7265, -0.6939, 0.8833), (0.7265, -0.2289, 0.8833), (0.8368, -0.4614, 0.8833), (0.7927, -0.4614, 0.8833), (0.8147, -0.6939, 0.8833), (0.8147, -0.2289, 0.8833), (0.7927, 0.4687, 7.752), (0.8368, 0.4687, 7.752), (0.8147, 0.2362, 7.752), (0.8147, 0.7012, 7.752), (0.7927, -0.4614, 7.752), (0.8368, -0.4614, 7.752), (0.8147, -0.6939, 7.752), (0.8147, -0.2289, 7.752), (0.7044, -0.4614, 7.752), (0.7485, -0.4614, 7.752), (0.7265, -0.6939, 7.752), (0.7265, -0.2289, 7.752), (0.7044, 0.4687, 7.752), (0.7485, 0.4687, 7.752), (0.7265, 0.2362, 7.752), (0.7265, 0.7012, 7.752), (0.8368, 0.4687, 0.8833), (0.7927, 0.4687, 0.8833), (0.8147, 0.2362, 0.8833), (0.8147, 0.7012, 0.8833), (0.7265, -0.9265, 1.742), (0.7265, -0.9265, 3.459), (0.7485, -0.9265, 2.6), (0.7044, -0.9265, 2.6), (0.8589, -0.4614, 1.742), (0.8589, -0.4614, 3.459), (0.8589, -0.2289, 2.6), (0.8589, -0.6939, 2.6), (0.8147, 0.9338, 1.742), (0.8147, 0.9338, 3.459), (0.7927, 0.9338, 2.6), (0.8368, 0.9338, 2.6), (0.6823, 0.4687, 1.742), (0.6823, 0.4687, 3.459), (0.6823, 0.2362, 2.6), (0.6823, 0.7012, 2.6), (0.6823, 0.7012, 3.459), (0.6823, 0.2362, 3.459), (0.6823, 0.2362, 1.742), (0.8368, 0.9338, 3.459), (0.7927, 0.9338, 3.459), (0.7927, 0.9338, 1.742), (0.8589, -0.6939, 3.459), (0.8589, -0.2289, 3.459), (0.8589, -0.2289, 1.742), (0.7044, -0.9265, 3.459), (0.7485, -0.9265, 3.459), (0.7485, -0.9265, 1.742), (0.7927, 0.7012, 0.8833), (0.7927, 0.2362, 0.8833), (0.8368, 0.2362, 0.8833), (0.7485, 0.7012, 7.752), (0.7485, 0.2362, 7.752), (0.7044, 0.2362, 7.752), (0.7485, -0.2289, 7.752), (0.7485, -0.6939, 7.752), (0.7044, -0.6939, 7.752), (0.8368, -0.2289, 7.752), (0.8368, -0.6939, 7.752), (0.7927, -0.6939, 7.752), (0.8368, 0.7012, 7.752), (0.8368, 0.2362, 7.752), (0.7927, 0.2362, 7.752), (0.7927, -0.2289, 0.8833), (0.7927, -0.6939, 0.8833), (0.8368, -0.6939, 0.8833), (0.7044, -0.2289, 0.8833), (0.7044, -0.6939, 0.8833), (0.7485, -0.6939, 0.8833), (0.7044, 0.7012, 0.8833), (0.7044, 0.2362, 0.8833), (0.7485, 0.2362, 0.8833), (0.7927, -0.9265, 3.459), (0.8368, -0.9265, 3.459), (0.8368, -0.9265, 1.742), (0.7927, -0.8776, 6.893), (0.8368, -0.8776, 6.893), (0.8368, -0.923, 5.176), (0.7044, -0.8776, 6.893), (0.7485, -0.8776, 6.893), (0.7485, -0.923, 5.176), (0.8589, 0.2362, 3.459), (0.8589, 0.7012, 3.459), (0.8589, 0.7012, 1.742), (0.8589, 0.2362, 6.893), (0.8589, 0.7012, 6.893), (0.8589, 0.7012, 5.176), (0.8589, -0.6939, 6.893), (0.8589, -0.2289, 6.893), (0.8589, -0.2289, 5.176), (0.7485, 0.9338, 3.459), (0.7044, 0.9338, 3.459), (0.7044, 0.9338, 1.742), (0.7485, 0.8906, 6.893), (0.7044, 0.8906, 6.893), (0.7044, 0.9338, 5.176), (0.8368, 0.8906, 6.893), (0.7927, 0.8906, 6.893), (0.7927, 0.9338, 5.176), (0.6823, -0.2289, 3.459), (0.6823, -0.6939, 3.459), (0.6823, -0.6939, 1.742), (0.6823, -0.2289, 6.893), (0.6823, -0.6939, 6.893), (0.6823, -0.6939, 5.176), (0.6823, 0.7012, 6.893), (0.6823, 0.2362, 6.893), (0.6823, 0.2362, 5.176), (0.6823, 0.7012, 5.176), (0.6823, -0.2289, 5.176), (0.6823, -0.2289, 1.742), (0.8368, 0.9338, 5.176), (0.7485, 0.9338, 5.176), (0.7485, 0.9338, 1.742), (0.8589, -0.6939, 5.176), (0.8589, 0.2362, 5.176), (0.8589, 0.2362, 1.742), (0.7044, -0.923, 5.176), (0.7927, -0.923, 5.176), (0.7927, -0.9265, 1.742), (0.7485, 0.7012, 0.8833), (0.7485, -0.2289, 0.8833), (0.8368, -0.2289, 0.8833), (0.7927, 0.7012, 7.752), (0.7927, -0.2289, 7.752), (0.7044, -0.2289, 7.752), (0.7044, 0.7012, 7.752), (0.8368, 0.7012, 0.8833), (0.7044, -0.9265, 1.742), (0.8589, -0.6939, 1.742), (0.8368, 0.9338, 1.742), (0.6823, 0.7012, 1.742)], [], [(97, 29, 2, 43), (96, 49, 6, 36), (95, 34, 5, 30), (94, 36, 6, 32), (93, 37, 7, 33), (92, 27, 3, 45), (91, 50, 15, 33), (90, 51, 20, 52), (89, 39, 9, 53), (88, 54, 15, 45), (87, 55, 21, 56), (86, 49, 19, 57), (85, 58, 14, 44), (84, 59, 22, 60), (83, 48, 18, 61), (82, 62, 12, 42), (81, 63, 23, 64), (80, 46, 16, 65), (79, 66, 18, 48), (78, 67, 24, 68), (77, 37, 19, 69), (76, 70, 13, 31), (75, 71, 25, 72), (74, 41, 11, 73), (71, 74, 73, 25), (8, 26, 74, 71), (26, 1, 41, 74), (39, 75, 72, 9), (0, 38, 75, 39), (38, 8, 71, 75), (27, 76, 31, 3), (9, 72, 76, 27), (72, 25, 70, 76), (67, 77, 69, 24), (17, 35, 77, 67), (35, 7, 37, 77), (46, 78, 68, 16), (4, 47, 78, 46), (47, 17, 67, 78), (34, 79, 48, 5), (16, 68, 79, 34), (68, 24, 66, 79), (63, 80, 65, 23), (10, 28, 80, 63), (28, 4, 46, 80), (38, 81, 64, 8), (0, 40, 81, 38), (40, 10, 63, 81), (26, 82, 42, 1), (8, 64, 82, 26), (64, 23, 62, 82), (59, 83, 61, 22), (12, 30, 83, 59), (30, 5, 48, 83), (41, 84, 60, 11), (1, 42, 84, 41), (42, 12, 59, 84), (29, 85, 44, 2), (11, 60, 85, 29), (60, 22, 58, 85), (55, 86, 57, 21), (14, 32, 86, 55), (32, 6, 49, 86), (43, 87, 56, 13), (2, 44, 87, 43), (44, 14, 55, 87), (31, 88, 45, 3), (13, 56, 88, 31), (56, 21, 54, 88), (51, 89, 53, 20), (10, 40, 89, 51), (40, 0, 39, 89), (47, 90, 52, 17), (4, 28, 90, 47), (28, 10, 51, 90), (35, 91, 33, 7), (17, 52, 91, 35), (52, 20, 50, 91), (50, 92, 45, 15), (20, 53, 92, 50), (53, 9, 27, 92), (54, 93, 33, 15), (21, 57, 93, 54), (57, 19, 37, 93), (58, 94, 32, 14), (22, 61, 94, 58), (61, 18, 36, 94), (62, 95, 30, 12), (23, 65, 95, 62), (65, 16, 34, 95), (66, 96, 36, 18), (24, 69, 96, 66), (69, 19, 49, 96), (70, 97, 43, 13), (25, 73, 97, 70), (73, 11, 29, 97), (483, 198, 100, 259), (482, 201, 104, 262), (481, 204, 102, 265), (480, 256, 98, 267), (479, 262, 104, 205), (478, 260, 101, 197), (477, 220, 107, 209), (476, 221, 118, 270), (475, 248, 110, 271), (474, 224, 115, 217), (473, 225, 119, 274), (472, 250, 112, 275), (471, 228, 117, 255), (470, 229, 120, 278), (469, 244, 106, 279), (468, 232, 115, 253), (467, 233, 121, 282), (466, 216, 114, 283), (465, 236, 112, 250), (464, 237, 122, 286), (463, 213, 111, 287), (462, 240, 109, 247), (461, 241, 123, 290), (460, 210, 108, 291), (459, 292, 171, 243), (458, 293, 172, 294), (457, 258, 138, 295), (456, 296, 170, 242), (455, 297, 173, 298), (454, 289, 169, 299), (453, 300, 127, 199), (452, 301, 174, 302), (451, 288, 168, 303), (450, 304, 167, 239), (449, 305, 175, 306), (448, 261, 141, 307), (447, 308, 166, 238), (446, 309, 176, 310), (445, 285, 165, 311), (444, 312, 130, 202), (443, 313, 177, 314), (442, 284, 164, 315), (441, 316, 163, 235), (440, 317, 178, 318), (439, 264, 144, 319), (438, 320, 162, 234), (437, 321, 179, 322), (436, 281, 161, 323), (435, 324, 133, 205), (434, 325, 180, 326), (433, 280, 160, 327), (432, 328, 159, 231), (431, 329, 181, 330), (430, 196, 124, 331), (429, 332, 158, 230), (428, 333, 182, 334), (427, 277, 157, 335), (426, 336, 135, 207), (425, 337, 183, 338), (424, 276, 156, 339), (423, 340, 155, 227), (422, 341, 184, 342), (421, 202, 130, 343), (420, 344, 154, 226), (419, 345, 185, 346), (418, 273, 153, 347), (417, 348, 145, 265), (416, 349, 186, 350), (415, 272, 152, 351), (414, 352, 151, 223), (413, 353, 187, 354), (412, 200, 128, 355), (411, 356, 150, 222), (410, 357, 188, 358), (409, 269, 149, 359), (408, 360, 137, 257), (407, 361, 189, 362), (406, 268, 148, 363), (405, 364, 125, 245), (404, 365, 190, 366), (403, 212, 140, 367), (402, 368, 133, 253), (401, 369, 191, 370), (400, 214, 142, 371), (399, 372, 147, 219), (398, 373, 192, 374), (397, 208, 136, 375), (396, 376, 145, 217), (395, 377, 193, 378), (394, 252, 132, 379), (393, 380, 142, 214), (392, 381, 194, 382), (391, 249, 129, 383), (390, 384, 139, 211), (389, 385, 195, 386), (388, 246, 126, 387), (385, 388, 387, 195), (171, 291, 388, 385), (291, 108, 246, 388), (288, 389, 386, 168), (123, 243, 389, 288), (243, 171, 385, 389), (240, 390, 211, 109), (168, 386, 390, 240), (386, 195, 384, 390), (381, 391, 383, 194), (167, 287, 391, 381), (287, 111, 249, 391), (284, 392, 382, 164), (122, 239, 392, 284), (239, 167, 381, 392), (236, 393, 214, 112), (164, 382, 393, 236), (382, 194, 380, 393), (377, 394, 379, 193), (163, 283, 394, 377), (283, 114, 252, 394), (280, 395, 378, 160), (121, 235, 395, 280), (235, 163, 377, 395), (232, 396, 217, 115), (160, 378, 396, 232), (378, 193, 376, 396), (373, 397, 375, 192), (159, 279, 397, 373), (279, 106, 208, 397), (276, 398, 374, 156), (120, 231, 398, 276), (231, 159, 373, 398), (228, 399, 219, 117), (156, 374, 399, 228), (374, 192, 372, 399), (369, 400, 371, 191), (155, 275, 400, 369), (275, 112, 214, 400), (272, 401, 370, 152), (119, 227, 401, 272), (227, 155, 369, 401), (224, 402, 253, 115), (152, 370, 402, 224), (370, 191, 368, 402), (365, 403, 367, 190), (151, 271, 403, 365), (271, 110, 212, 403), (268, 404, 366, 148), (118, 223, 404, 268), (223, 151, 365, 404), (220, 405, 245, 107), (148, 366, 405, 220), (366, 190, 364, 405), (361, 406, 363, 189), (150, 270, 406, 361), (270, 118, 268, 406), (254, 407, 362, 134), (116, 222, 407, 254), (222, 150, 361, 407), (206, 408, 257, 99), (134, 362, 408, 206), (362, 189, 360, 408), (357, 409, 359, 188), (131, 251, 409, 357), (251, 113, 269, 409), (266, 410, 358, 146), (103, 203, 410, 266), (203, 131, 357, 410), (218, 411, 222, 116), (146, 358, 411, 218), (358, 188, 356, 411), (353, 412, 355, 187), (143, 263, 412, 353), (263, 105, 200, 412), (269, 413, 354, 149), (113, 215, 413, 269), (215, 143, 353, 413), (221, 414, 223, 118), (149, 354, 414, 221), (354, 187, 352, 414), (349, 415, 351, 186), (154, 274, 415, 349), (274, 119, 272, 415), (255, 416, 350, 135), (117, 226, 416, 255), (226, 154, 349, 416), (207, 417, 265, 102), (135, 350, 417, 207), (350, 186, 348, 417), (345, 418, 347, 185), (127, 247, 418, 345), (247, 109, 273, 418), (267, 419, 346, 147), (98, 199, 419, 267), (199, 127, 345, 419), (219, 420, 226, 117), (147, 346, 420, 219), (346, 185, 344, 420), (341, 421, 343, 184), (139, 259, 421, 341), (259, 100, 202, 421), (273, 422, 342, 153), (109, 211, 422, 273), (211, 139, 341, 422), (225, 423, 227, 119), (153, 342, 423, 225), (342, 184, 340, 423), (337, 424, 339, 183), (158, 278, 424, 337), (278, 120, 276, 424), (252, 425, 338, 132), (114, 230, 425, 252), (230, 158, 337, 425), (204, 426, 207, 102), (132, 338, 426, 204), (338, 183, 336, 426), (333, 427, 335, 182), (146, 218, 427, 333), (218, 116, 277, 427), (264, 428, 334, 144), (103, 266, 428, 264), (266, 146, 333, 428), (216, 429, 230, 114), (144, 334, 429, 216), (334, 182, 332, 429), (329, 430, 331, 181), (134, 206, 430, 329), (206, 99, 196, 430), (277, 431, 330, 157), (116, 254, 431, 277), (254, 134, 329, 431), (229, 432, 231, 120), (157, 330, 432, 229), (330, 181, 328, 432), (325, 433, 327, 180), (162, 282, 433, 325), (282, 121, 280, 433), (249, 434, 326, 129), (111, 234, 434, 249), (234, 162, 325, 434), (201, 435, 205, 104), (129, 326, 435, 201), (326, 180, 324, 435), (321, 436, 323, 179), (143, 215, 436, 321), (215, 113, 281, 436), (261, 437, 322, 141), (105, 263, 437, 261), (263, 143, 321, 437), (213, 438, 234, 111), (141, 322, 438, 213), (322, 179, 320, 438), (317, 439, 319, 178), (131, 203, 439, 317), (203, 103, 264, 439), (281, 440, 318, 161), (113, 251, 440, 281), (251, 131, 317, 440), (233, 441, 235, 121), (161, 318, 441, 233), (318, 178, 316, 441), (313, 442, 315, 177), (166, 286, 442, 313), (286, 122, 284, 442), (246, 443, 314, 126), (108, 238, 443, 246), (238, 166, 313, 443), (198, 444, 202, 100), (126, 314, 444, 198), (314, 177, 312, 444), (309, 445, 311, 176), (140, 212, 445, 309), (212, 110, 285, 445), (258, 446, 310, 138), (101, 260, 446, 258), (260, 140, 309, 446), (210, 447, 238, 108), (138, 310, 447, 210), (310, 176, 308, 447), (305, 448, 307, 175), (128, 200, 448, 305), (200, 105, 261, 448), (285, 449, 306, 165), (110, 248, 449, 285), (248, 128, 305, 449), (237, 450, 239, 122), (165, 306, 450, 237), (306, 175, 304, 450), (301, 451, 303, 174), (170, 290, 451, 301), (290, 123, 288, 451), (208, 452, 302, 136), (106, 242, 452, 208), (242, 170, 301, 452), (256, 453, 199, 98), (136, 302, 453, 256), (302, 174, 300, 453), (297, 454, 299, 173), (137, 209, 454, 297), (209, 107, 289, 454), (196, 455, 298, 124), (99, 257, 455, 196), (257, 137, 297, 455), (244, 456, 242, 106), (124, 298, 456, 244), (298, 173, 296, 456), (293, 457, 295, 172), (125, 197, 457, 293), (197, 101, 258, 457), (289, 458, 294, 169), (107, 245, 458, 289), (245, 125, 293, 458), (241, 459, 243, 123), (169, 294, 459, 241), (294, 172, 292, 459), (292, 460, 291, 171), (172, 295, 460, 292), (295, 138, 210, 460), (296, 461, 290, 170), (173, 299, 461, 296), (299, 169, 241, 461), (300, 462, 247, 127), (174, 303, 462, 300), (303, 168, 240, 462), (304, 463, 287, 167), (175, 307, 463, 304), (307, 141, 213, 463), (308, 464, 286, 166), (176, 311, 464, 308), (311, 165, 237, 464), (312, 465, 250, 130), (177, 315, 465, 312), (315, 164, 236, 465), (316, 466, 283, 163), (178, 319, 466, 316), (319, 144, 216, 466), (320, 467, 282, 162), (179, 323, 467, 320), (323, 161, 233, 467), (324, 468, 253, 133), (180, 327, 468, 324), (327, 160, 232, 468), (328, 469, 279, 159), (181, 331, 469, 328), (331, 124, 244, 469), (332, 470, 278, 158), (182, 335, 470, 332), (335, 157, 229, 470), (336, 471, 255, 135), (183, 339, 471, 336), (339, 156, 228, 471), (340, 472, 275, 155), (184, 343, 472, 340), (343, 130, 250, 472), (344, 473, 274, 154), (185, 347, 473, 344), (347, 153, 225, 473), (348, 474, 217, 145), (186, 351, 474, 348), (351, 152, 224, 474), (352, 475, 271, 151), (187, 355, 475, 352), (355, 128, 248, 475), (356, 476, 270, 150), (188, 359, 476, 356), (359, 149, 221, 476), (360, 477, 209, 137), (189, 363, 477, 360), (363, 148, 220, 477), (364, 478, 197, 125), (190, 367, 478, 364), (367, 140, 260, 478), (368, 479, 205, 133), (191, 371, 479, 368), (371, 142, 262, 479), (372, 480, 267, 147), (192, 375, 480, 372), (375, 136, 256, 480), (376, 481, 265, 145), (193, 379, 481, 376), (379, 132, 204, 481), (380, 482, 262, 142), (194, 383, 482, 380), (383, 129, 201, 482), (384, 483, 259, 139), (195, 387, 483, 384), (387, 126, 198, 483)])
me_cube.materials.append(mat_material)
me_cube.use_remesh_preserve_volume = False
me_cube.use_remesh_preserve_attributes = False
me_cube.use_mirror_vertex_groups = False
me_cube.update()

# ---- objects
ob_cylinder_009 = bpy.data.objects.new('Cylinder.009', me_cylinder_009)
ob_cylinder_008 = bpy.data.objects.new('Cylinder.008', me_cylinder_008)
ob_cylinder_007 = bpy.data.objects.new('Cylinder.007', me_cylinder_007)
ob_cylinder_006 = bpy.data.objects.new('Cylinder.006', me_cylinder_006)
ob_cylinder_005 = bpy.data.objects.new('Cylinder.005', me_cylinder_005)
ob_cylinder_004 = bpy.data.objects.new('Cylinder.004', me_cylinder_004)
ob_cylinder_003 = bpy.data.objects.new('Cylinder.003', me_cylinder_003)
ob_cylinder_002 = bpy.data.objects.new('Cylinder.002', me_cylinder_002)
ob_cylinder_001 = bpy.data.objects.new('Cylinder.001', me_cylinder_001)
ob_cylinder = bpy.data.objects.new('Cylinder', me_cylinder)
ob_cube_007 = bpy.data.objects.new('Cube.007', me_cube_007)
ob_cube_006 = bpy.data.objects.new('Cube.006', me_cube_006)
ob_cube_005 = bpy.data.objects.new('Cube.005', me_cube_005)
ob_cube_004 = bpy.data.objects.new('Cube.004', me_cube_004)
ob_cube_003 = bpy.data.objects.new('Cube.003', me_cube_003)
ob_cube_002 = bpy.data.objects.new('Cube.002', me_cube_002)
ob_cube_001 = bpy.data.objects.new('Cube.001', me_cube_001)
ob_cube = bpy.data.objects.new('Cube', me_cube)
ob_lamp = bpy.data.objects.new('Lamp', light_lamp)
ob_camera = bpy.data.objects.new('Camera', cam_camera)

# ---- transforms, parenting, visibility, modifiers, constraints
ob_cylinder_009.location = (-0.3069, -1.676, 0.8123)
ob_cylinder_009.scale = (0.02494, 0.02494, 0.07456)
ob_cylinder_009.lineart.crease_threshold = 0.0
ob_cylinder_008.location = (-0.1631, -1.668, 0.8311)
ob_cylinder_008.scale = (0.02494, 0.02494, 0.07456)
ob_cylinder_008.lineart.crease_threshold = 0.0
ob_cylinder_007.location = (0.00468, -1.666, 0.8311)
ob_cylinder_007.scale = (0.02494, 0.02494, 0.07456)
ob_cylinder_007.lineart.crease_threshold = 0.0
ob_cylinder_006.location = (0.1653, -1.663, 0.8311)
ob_cylinder_006.scale = (0.02494, 0.02494, 0.07456)
ob_cylinder_006.lineart.crease_threshold = 0.0
ob_cylinder_005.location = (0.3341, -1.646, 0.8311)
ob_cylinder_005.scale = (0.02494, 0.02494, 0.07456)
ob_cylinder_005.lineart.crease_threshold = 0.0
ob_cylinder_004.location = (-0.3069, 1.654, 0.8123)
ob_cylinder_004.scale = (0.02494, 0.02494, 0.07456)
ob_cylinder_004.lineart.crease_threshold = 0.0
ob_cylinder_003.location = (-0.1631, 1.655, 0.8311)
ob_cylinder_003.scale = (0.02494, 0.02494, 0.07456)
ob_cylinder_003.lineart.crease_threshold = 0.0
ob_cylinder_002.location = (0.00468, 1.655, 0.8311)
ob_cylinder_002.scale = (0.02494, 0.02494, 0.07456)
ob_cylinder_002.lineart.crease_threshold = 0.0
ob_cylinder_001.location = (0.1653, 1.655, 0.8311)
ob_cylinder_001.scale = (0.02494, 0.02494, 0.07456)
ob_cylinder_001.lineart.crease_threshold = 0.0
ob_cylinder.location = (0.3341, 1.655, 0.8311)
ob_cylinder.scale = (0.02494, 0.02494, 0.07456)
ob_cylinder.lineart.crease_threshold = 0.0
ob_cube_007.location = (-0.03938, 1.669, 0.9241)
ob_cube_007.rotation_euler = (0.0, -0.0, 7.854)
ob_cube_007.scale = (0.05242, 0.5239, 0.03045)
ob_cube_007.lock_rotations_4d = False
ob_cube_007.empty_display_type = 'ARROWS'
ob_cube_007.lineart.crease_threshold = 0.0
ob_cube_006.location = (-0.03938, -1.659, 0.9241)
ob_cube_006.rotation_euler = (0.0, -0.0, 7.854)
ob_cube_006.scale = (0.05242, 0.5239, 0.03045)
ob_cube_006.lock_rotations_4d = False
ob_cube_006.empty_display_type = 'ARROWS'
ob_cube_006.lineart.crease_threshold = 0.0
ob_cube_005.location = (-0.3955, 1.604, 0.3517)
ob_cube_005.scale = (0.08391, 0.09472, 0.2283)
ob_cube_005.lock_rotations_4d = False
ob_cube_005.empty_display_type = 'ARROWS'
ob_cube_005.lineart.crease_threshold = 0.0
ob_cube_004.location = (0.3886, 1.604, 0.3517)
ob_cube_004.scale = (0.08391, 0.09472, 0.2283)
ob_cube_004.lock_rotations_4d = False
ob_cube_004.empty_display_type = 'ARROWS'
ob_cube_004.lineart.crease_threshold = 0.0
ob_cube_003.location = (0.3883, -1.63, 0.3517)
ob_cube_003.scale = (0.08391, 0.09472, 0.2283)
ob_cube_003.lock_rotations_4d = False
ob_cube_003.empty_display_type = 'ARROWS'
ob_cube_003.lineart.crease_threshold = 0.0
ob_cube_002.location = (-0.3992, -1.63, 0.3517)
ob_cube_002.scale = (0.08391, 0.09472, 0.2283)
ob_cube_002.lock_rotations_4d = False
ob_cube_002.empty_display_type = 'ARROWS'
ob_cube_002.lineart.crease_threshold = 0.0
ob_cube_001.location = (-0.005077, 0.0, 0.4571)
ob_cube_001.scale = (0.4007, 1.64, 0.09533)
ob_cube_001.lock_rotations_4d = False
ob_cube_001.empty_display_type = 'ARROWS'
ob_cube_001.lineart.crease_threshold = 0.0
ob_cube.location = (0.0, 0.0, 0.6608)
ob_cube.scale = (0.5677, 1.734, 0.1008)
ob_cube.lock_rotations_4d = False
ob_cube.empty_display_type = 'ARROWS'
ob_cube.lineart.crease_threshold = 0.0
ob_lamp.location = (4.076, 1.005, 5.904)
ob_lamp.rotation_euler = (0.6503, 0.05522, 1.866)
ob_lamp.lock_rotations_4d = False
ob_lamp.empty_display_type = 'ARROWS'
ob_lamp.color = (0.0, 0.0, 0.0, 0.0)
ob_lamp.lineart.crease_threshold = 0.0
ob_camera.location = (7.481, -6.508, 5.344)
ob_camera.rotation_euler = (1.109, 0.01082, 0.8149)
ob_camera.lock_rotations_4d = False
ob_camera.empty_display_type = 'ARROWS'
ob_camera.color = (0.0, 0.0, 0.0, 0.0)
ob_camera.display_type = 'WIRE'
ob_camera.lineart.crease_threshold = 0.0

# ---- collection membership
col_collection_1.objects.link(ob_cylinder_009)
col_collection_1.objects.link(ob_cylinder_008)
col_collection_1.objects.link(ob_cylinder_007)
col_collection_1.objects.link(ob_cylinder_006)
col_collection_1.objects.link(ob_cylinder_005)
col_collection_1.objects.link(ob_cylinder_004)
col_collection_1.objects.link(ob_cylinder_003)
col_collection_1.objects.link(ob_cylinder_002)
col_collection_1.objects.link(ob_cylinder_001)
col_collection_1.objects.link(ob_cylinder)
col_collection_1.objects.link(ob_cube_007)
col_collection_1.objects.link(ob_cube_006)
col_collection_1.objects.link(ob_cube_005)
col_collection_1.objects.link(ob_cube_004)
col_collection_1.objects.link(ob_cube_003)
col_collection_1.objects.link(ob_cube_002)
col_collection_1.objects.link(ob_cube_001)
col_collection_1.objects.link(ob_cube)
col_collection_1.objects.link(ob_lamp)
col_collection_1.objects.link(ob_camera)

# ---- scene / render settings (as saved in the file)
scene.camera = ob_camera
scene.frame_start = 1; scene.frame_end = 250; scene.frame_set(1)
scene.render.engine = 'BLENDER_EEVEE_NEXT'
scene.render.resolution_percentage = 50
scene.render.dither_intensity = 0.0
scene.cycles.use_denoising = False
scene.cycles.samples = 128
scene.cycles.sampling_pattern = 'TABULATED_SOBOL'
scene.cycles.light_sampling_threshold = 0.0
scene.cycles.use_adaptive_sampling = False
scene.cycles.use_light_tree = False
scene.cycles.blur_glossy = 0.0
scene.cycles.sample_clamp_indirect = 0.0
scene.view_settings.view_transform = 'Standard'
bpy.context.view_layer.update()

